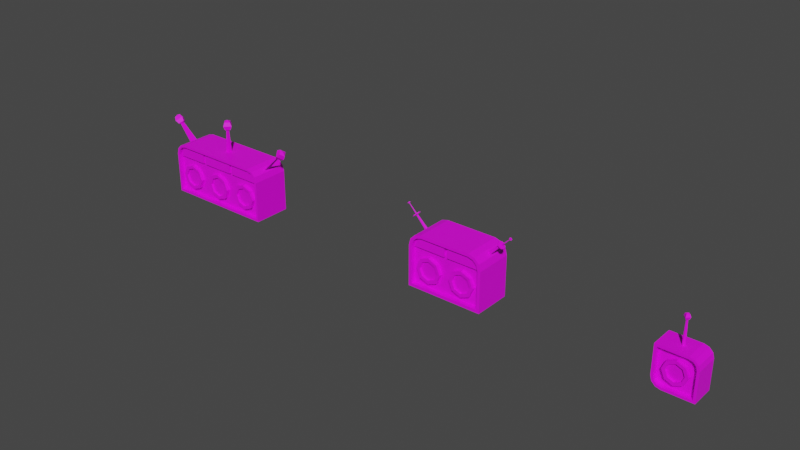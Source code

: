 # Source: simpelButton3Text.blend  (saved by Blender 3.4.6; exported with 4.5.12 LTS)
import bpy
from mathutils import Matrix  # noqa: F401  (used for matrix-valued properties, if any)

bpy.ops.wm.read_factory_settings(use_empty=True)
scene = bpy.context.scene
scene.name = 'Scene'

# ---- collections
col_collection = bpy.data.collections.new('Collection'); scene.collection.children.link(col_collection)

# ---- images (referenced by path relative to the original .blend; pixels are not part of the script)
import os
ASSET_DIR = os.environ.get("B2B_ASSET_DIR", "")  # directory of the original .blend (textures are referenced by path, not embedded)
HERE = os.path.dirname(os.path.abspath(__file__))  # packed textures are extracted next to this script under _unpacked/

def load_image(name, relpath, width, height, colorspace="sRGB"):
    """Load a texture the original file referenced (path relative to the .blend, or extracted next to this script)."""
    p = next((c for c in (os.path.join(HERE, relpath), os.path.join(ASSET_DIR, relpath)) if relpath and os.path.exists(c)), "")
    if p:
        img = bpy.data.images.load(p, check_existing=True)
        img.name = name
    else:  # same state as the original file: an image datablock whose file is absent (Cycles renders it pink)
        img = bpy.data.images.new(name, width, height)
        img.source = "FILE"
        img.filepath = "//" + (relpath or name)
    img.colorspace_settings.name = colorspace
    return img
img_buttonboxtextur_png = load_image('buttonBoxTextur.png', 'Materials/buttonBoxTextur.png', 1024, 1024, 'sRGB')

# ---- materials (node trees are filled in below, after node groups)
mat_button1mat = bpy.data.materials.new('Button1Mat')
mat_button1mat.alpha_threshold = 0.0
mat_button1mat.use_transparent_shadow = False
mat_button1mat.roughness = 0.5
mat_button1mat.line_color = (0.0, 0.0, 0.0, 1.0)
mat_button2mat = bpy.data.materials.new('Button2Mat')
mat_button2mat.use_transparent_shadow = False
mat_button3mat = bpy.data.materials.new('Button3Mat')
mat_button3mat.use_transparent_shadow = False

# ---- material node trees
mat_button1mat.use_nodes = True; mat_button1mat.node_tree.nodes.clear()
_N = mat_button1mat.node_tree.nodes; _L = mat_button1mat.node_tree.links
n0 = _N.new('ShaderNodeOutputMaterial'); n0.name = 'Material Output'; n0.location = (300, 300)
n1 = _N.new('ShaderNodeBsdfPrincipled'); n1.name = 'Principled BSDF'; n1.location = (10, 300)
n1.distribution = 'GGX'
n1.subsurface_method = 'RANDOM_WALK_SKIN'
n1.inputs[3].default_value = 1.45
n1.inputs[27].default_value = (0.0, 0.0, 0.0, 1.0)
n1.inputs[28].default_value = 1.0
n2 = _N.new('ShaderNodeTexImage'); n2.name = 'Image Texture'; n2.location = (-280, 271)
n2.image = img_buttonboxtextur_png
_L.new(n1.outputs[0], n0.inputs[0])
_L.new(n2.outputs[0], n1.inputs[0])
n0.is_active_output = True
mat_button2mat.use_nodes = True; mat_button2mat.node_tree.nodes.clear()
_N = mat_button2mat.node_tree.nodes; _L = mat_button2mat.node_tree.links
n0 = _N.new('ShaderNodeBsdfPrincipled'); n0.name = 'Principled BSDF'; n0.location = (10, 300)
n0.distribution = 'GGX'
n0.subsurface_method = 'RANDOM_WALK_SKIN'
n0.inputs[3].default_value = 1.45
n0.inputs[27].default_value = (0.0, 0.0, 0.0, 1.0)
n0.inputs[28].default_value = 1.0
n1 = _N.new('ShaderNodeOutputMaterial'); n1.name = 'Material Output'; n1.location = (300, 300)
n2 = _N.new('ShaderNodeTexImage'); n2.name = 'Image Texture'; n2.location = (-280, 271)
n2.image = img_buttonboxtextur_png
_L.new(n0.outputs[0], n1.inputs[0])
_L.new(n2.outputs[0], n0.inputs[0])
n1.is_active_output = True
mat_button3mat.use_nodes = True; mat_button3mat.node_tree.nodes.clear()
_N = mat_button3mat.node_tree.nodes; _L = mat_button3mat.node_tree.links
n0 = _N.new('ShaderNodeBsdfPrincipled'); n0.name = 'Principled BSDF'; n0.location = (10, 300)
n0.distribution = 'GGX'
n0.subsurface_method = 'RANDOM_WALK_SKIN'
n0.inputs[3].default_value = 1.45
n0.inputs[27].default_value = (0.0, 0.0, 0.0, 1.0)
n0.inputs[28].default_value = 1.0
n1 = _N.new('ShaderNodeOutputMaterial'); n1.name = 'Material Output'; n1.location = (300, 300)
n2 = _N.new('ShaderNodeTexImage'); n2.name = 'Image Texture'; n2.location = (-280, 271)
n2.image = img_buttonboxtextur_png
_L.new(n0.outputs[0], n1.inputs[0])
_L.new(n2.outputs[0], n0.inputs[0])
n1.is_active_output = True

# ---- world
world_world = bpy.data.worlds.new('World'); scene.world = world_world
world_world.use_nodes = True; world_world.node_tree.nodes.clear()
_N = world_world.node_tree.nodes; _L = world_world.node_tree.links
n0 = _N.new('ShaderNodeOutputWorld'); n0.name = 'World Output'; n0.location = (300, 300)
n1 = _N.new('ShaderNodeBackground'); n1.name = 'Background'; n1.location = (10, 300)
n1.inputs[0].default_value = (0.05088, 0.05088, 0.05088, 1.0)
_L.new(n1.outputs[0], n0.inputs[0])
n0.is_active_output = True
world_world.color = (0.05088, 0.05088, 0.05088)
world_world.use_sun_shadow = False
world_world.sun_shadow_jitter_overblur = 0.0

# ---- meshes
me_cube = bpy.data.meshes.new('Cube')
me_cube.from_pydata([(0.2238, -0.08565, -0.3568), (-0.2162, -0.08565, 0.08323), (-0.2462, 0.2204, 0.1132), (0.2538, 0.2204, -0.3868), (0.2238, -0.08565, -0.01662), (0.1239, -0.08565, 0.08323), (0.21, -0.08565, 0.03475), (0.1753, -0.08565, 0.06946), (-0.2162, -0.08565, -0.2569), (-0.1164, -0.08565, -0.3568), (-0.2025, -0.08565, -0.3083), (-0.1678, -0.08565, -0.343), (0.1279, 0.2204, 0.1132), (0.2538, 0.2204, -0.01268), (0.1908, 0.2204, 0.09636), (0.2369, 0.2204, 0.05028), (-0.1203, 0.2204, -0.3868), (-0.2462, 0.2204, -0.2609), (-0.1833, 0.2204, -0.3699), (-0.2294, 0.2204, -0.3238), (0.2369, -0.08565, 0.05028), (0.2538, -0.08565, -0.01268), (0.1908, -0.08565, 0.09636), (0.1279, -0.08565, 0.1132), (-0.1203, -0.08565, -0.3868), (-0.1833, -0.08565, -0.3699), (-0.2294, -0.08565, -0.3238), (-0.2462, -0.08565, -0.2609), (-0.2462, -0.08565, 0.1132), (0.2538, -0.08565, -0.3868), (0.21, -0.02565, 0.03475), (0.2238, -0.02565, -0.01662), (0.1753, -0.02565, 0.06946), (0.1239, -0.02565, 0.08323), (-0.1164, -0.02565, -0.3568), (-0.1678, -0.02565, -0.343), (-0.2025, -0.02565, -0.3083), (-0.2162, -0.02565, -0.2569), (-0.2162, -0.02565, 0.08323), (0.2238, -0.02565, -0.3568), (-0.1435, -0.0347, -0.1368), (-0.1004, -0.0347, -0.03262), (0.003769, -0.0347, 0.01052), (0.1079, -0.0347, -0.03262), (0.1511, -0.0347, -0.1368), (0.1079, -0.0347, -0.2409), (0.003769, -0.0347, -0.2841), (-0.1004, -0.0347, -0.2409), (-0.1004, -0.0347, -0.03262), (-0.1435, -0.0347, -0.1368), (0.003769, -0.0347, 0.01052), (0.1079, -0.0347, -0.03262), (0.1511, -0.0347, -0.1368), (0.1079, -0.0347, -0.2409), (0.003769, -0.0347, -0.2841), (-0.1004, -0.0347, -0.2409), (-0.07175, -0.08245, -0.06126), (-0.103, -0.08245, -0.1368), (0.003769, -0.08245, -0.02998), (0.07929, -0.08245, -0.06126), (0.1106, -0.08245, -0.1368), (0.07929, -0.08245, -0.2123), (0.003769, -0.08245, -0.2436), (-0.07175, -0.08245, -0.2123), (-0.1004, -0.0847, -0.03262), (-0.1435, -0.0847, -0.1368), (0.003769, -0.0847, 0.01052), (0.1079, -0.0847, -0.03262), (0.1511, -0.0847, -0.1368), (0.1079, -0.0847, -0.2409), (0.003769, -0.0847, -0.2841), (-0.1004, -0.0847, -0.2409), (-0.07175, -0.05695, -0.06126), (-0.103, -0.05695, -0.1368), (0.003769, -0.05695, -0.02998), (0.07929, -0.05695, -0.06126), (0.1106, -0.05695, -0.1368), (0.07929, -0.05695, -0.2123), (0.003769, -0.05695, -0.2436), (-0.07175, -0.05695, -0.2123), (-0.02438, 0.08257, 0.1132), (0.006015, 0.08257, 0.1132), (0.006015, 0.05217, 0.1132), (-0.02438, 0.05217, 0.1132), (-0.03068, 0.06737, 0.1132), (0.01231, 0.06737, 0.1132), (-0.009182, 0.04588, 0.1132), (-0.009182, 0.08887, 0.1132), (-0.009182, 0.06737, 0.1132), (-0.01993, 0.06737, 0.4132), (-0.01678, 0.07497, 0.4132), (0.001564, 0.06737, 0.4132), (-0.001584, 0.05977, 0.4132), (-0.009182, 0.05663, 0.4132), (-0.01678, 0.05977, 0.4132), (-0.009182, 0.07812, 0.4132), (-0.001584, 0.07497, 0.4132), (-0.009182, 0.06737, 0.4132), (-0.009731, 0.1041, 0.4431), (-0.009731, 0.09249, 0.415), (0.0184, 0.06435, 0.4713), (0.03005, 0.06435, 0.4431), (0.0184, 0.06435, 0.415), (-0.009731, 0.03622, 0.4713), (-0.009731, 0.02457, 0.4431), (-0.009731, 0.03622, 0.415), (-0.009731, 0.06435, 0.4033), (-0.009731, 0.06435, 0.4829), (-0.03786, 0.06435, 0.4713), (-0.04952, 0.06435, 0.4431), (-0.03786, 0.06435, 0.415), (-0.009731, 0.09249, 0.4713)], [], [(29, 24, 16, 3), (27, 28, 2, 17), (28, 23, 12, 2), (21, 29, 3, 13), (16, 18, 19, 17, 2, 12, 14, 15, 13, 3), (21, 13, 15, 20), (20, 15, 14, 22), (22, 14, 12, 23), (16, 24, 25, 18), (18, 25, 26, 19), (19, 26, 27, 17), (9, 0, 39, 34), (6, 4, 21, 20), (7, 6, 20, 22), (5, 7, 22, 23), (9, 11, 25, 24), (11, 10, 26, 25), (10, 8, 27, 26), (8, 1, 28, 27), (0, 9, 24, 29), (4, 0, 29, 21), (1, 5, 23, 28), (37, 36, 35, 34, 39, 31, 30, 32, 33, 38), (10, 11, 35, 36), (6, 7, 32, 30), (0, 4, 31, 39), (8, 10, 36, 37), (7, 5, 33, 32), (5, 1, 38, 33), (1, 8, 37, 38), (11, 9, 34, 35), (4, 6, 30, 31), (41, 42, 43, 44, 45, 46, 47, 40), (51, 50, 66, 67), (40, 47, 55, 49), (46, 45, 53, 54), (44, 43, 51, 52), (42, 41, 48, 50), (47, 46, 54, 55), (45, 44, 52, 53), (43, 42, 50, 51), (41, 40, 49, 48), (63, 62, 78, 79), (48, 49, 65, 64), (49, 55, 71, 65), (54, 53, 69, 70), (52, 51, 67, 68), (50, 48, 64, 66), (55, 54, 70, 71), (53, 52, 68, 69), (57, 56, 64, 65), (56, 58, 66, 64), (58, 59, 67, 66), (59, 60, 68, 67), (60, 61, 69, 68), (61, 62, 70, 69), (62, 63, 71, 70), (63, 57, 65, 71), (72, 73, 79, 78, 77, 76, 75, 74), (61, 60, 76, 77), (59, 58, 74, 75), (56, 57, 73, 72), (57, 63, 79, 73), (62, 61, 77, 78), (60, 59, 75, 76), (58, 56, 72, 74), (88, 87, 81, 85), (84, 80, 87, 88), (83, 84, 88, 86), (86, 88, 85, 82), (97, 91, 96, 95), (89, 97, 95, 90), (94, 93, 97, 89), (93, 92, 91, 97), (81, 87, 95, 96), (85, 81, 96, 91), (87, 80, 90, 95), (82, 85, 91, 92), (86, 82, 92, 93), (84, 83, 94, 89), (83, 86, 93, 94), (80, 84, 89, 90), (106, 99, 102), (98, 111, 100, 101), (99, 98, 101, 102), (111, 107, 100), (101, 100, 103, 104), (102, 101, 104, 105), (100, 107, 103), (106, 102, 105), (106, 105, 110), (104, 103, 108, 109), (105, 104, 109, 110), (103, 107, 108), (106, 110, 99), (109, 108, 111, 98), (110, 109, 98, 99), (108, 107, 111)])
_uv = me_cube.uv_layers.new(name='UVMap')
_uv.uv.foreach_set('vector', [0.9372, 0.03245, 0.2653, 0.03245, 0.2653, 0.03245, 0.9372, 0.03245, 0.03918, 0.07579, 0.03918, 0.2046, 0.03918, 0.2046, 0.03918, 0.07579, 0.03918, 0.2046, 0.711, 0.2046, 0.711, 0.2046, 0.03918, 0.2046, 0.9372, 0.1612, 0.9372, 0.03245, 0.9372, 0.03245, 0.9372, 0.1612, 0.2653, 0.03245, 0.1522, 0.03826, 0.06948, 0.05412, 0.03918, 0.07579, 0.03918, 0.2046, 0.711, 0.2046, 0.8241, 0.1988, 0.9069, 0.1829, 0.9372, 0.1612, 0.9372, 0.03245, 0.9372, 0.1612, 0.9372, 0.1612, 0.9069, 0.1829, 0.9069, 0.1829, 0.9069, 0.1829, 0.9069, 0.1829, 0.8241, 0.1988, 0.8241, 0.1988, 0.8241, 0.1988, 0.8241, 0.1988, 0.711, 0.2046, 0.711, 0.2046, 0.2653, 0.03245, 0.2653, 0.03245, 0.1522, 0.03826, 0.1522, 0.03826, 0.1522, 0.03826, 0.1522, 0.03826, 0.06948, 0.05412, 0.06948, 0.05412, 0.06948, 0.05412, 0.06948, 0.05412, 0.03918, 0.07579, 0.03918, 0.07579, 0.2724, 0.04278, 0.8833, 0.04278, 0.8833, 0.04278, 0.2724, 0.04278, 0.8586, 0.1776, 0.8833, 0.1599, 0.9372, 0.1612, 0.9069, 0.1829, 0.7962, 0.1895, 0.8586, 0.1776, 0.9069, 0.1829, 0.8241, 0.1988, 0.7039, 0.1942, 0.7962, 0.1895, 0.8241, 0.1988, 0.711, 0.2046, 0.2724, 0.04278, 0.1801, 0.04752, 0.1522, 0.03826, 0.2653, 0.03245, 0.1801, 0.04752, 0.1178, 0.05947, 0.06948, 0.05412, 0.1522, 0.03826, 0.1178, 0.05947, 0.09306, 0.07715, 0.03918, 0.07579, 0.06948, 0.05412, 0.09306, 0.07715, 0.09306, 0.1942, 0.03918, 0.2046, 0.03918, 0.07579, 0.8833, 0.04278, 0.2724, 0.04278, 0.2653, 0.03245, 0.9372, 0.03245, 0.8833, 0.1599, 0.8833, 0.04278, 0.9372, 0.03245, 0.9372, 0.1612, 0.09306, 0.1942, 0.7039, 0.1942, 0.711, 0.2046, 0.03918, 0.2046, 0.1642, 0.5652, 0.1842, 0.5445, 0.2349, 0.5306, 0.3098, 0.5252, 0.7977, 0.5263, 0.7966, 0.6605, 0.777, 0.6808, 0.728, 0.6945, 0.6552, 0.7002, 0.1655, 0.7017, 0.1178, 0.05947, 0.1801, 0.04752, 0.1801, 0.04752, 0.1178, 0.05947, 0.8586, 0.1776, 0.7962, 0.1895, 0.7962, 0.1895, 0.8586, 0.1776, 0.8833, 0.04278, 0.8833, 0.1599, 0.8833, 0.1599, 0.8833, 0.04278, 0.09306, 0.07715, 0.1178, 0.05947, 0.1178, 0.05947, 0.09306, 0.07715, 0.7962, 0.1895, 0.7039, 0.1942, 0.7039, 0.1942, 0.7962, 0.1895, 0.7039, 0.1942, 0.09306, 0.1942, 0.09306, 0.1942, 0.7039, 0.1942, 0.09306, 0.1942, 0.09306, 0.07715, 0.09306, 0.07715, 0.09306, 0.1942, 0.1801, 0.04752, 0.2724, 0.04278, 0.2724, 0.04278, 0.1801, 0.04752, 0.8833, 0.1599, 0.8586, 0.1776, 0.8586, 0.1776, 0.8833, 0.1599, 0.3011, 0.1544, 0.4882, 0.1692, 0.6752, 0.1544, 0.7527, 0.1185, 0.6752, 0.08266, 0.4882, 0.06781, 0.3011, 0.08266, 0.2236, 0.1185, 0.6752, 0.1544, 0.4882, 0.1692, 0.4882, 0.1692, 0.6752, 0.1544, 0.2236, 0.1185, 0.3011, 0.08266, 0.3011, 0.08266, 0.2236, 0.1185, 0.4882, 0.06781, 0.6752, 0.08266, 0.6752, 0.08266, 0.4882, 0.06781, 0.7527, 0.1185, 0.6752, 0.1544, 0.6752, 0.1544, 0.7527, 0.1185, 0.4882, 0.1692, 0.3011, 0.1544, 0.3011, 0.1544, 0.4882, 0.1692, 0.3011, 0.08266, 0.4882, 0.06781, 0.4882, 0.06781, 0.3011, 0.08266, 0.6752, 0.08266, 0.7527, 0.1185, 0.7527, 0.1185, 0.6752, 0.08266, 0.6752, 0.1544, 0.4882, 0.1692, 0.4882, 0.1692, 0.6752, 0.1544, 0.3011, 0.1544, 0.2236, 0.1185, 0.2236, 0.1185, 0.3011, 0.1544, 0.3286, 0.08793, 0.4882, 0.07526, 0.4882, 0.07526, 0.3286, 0.08793, 0.3011, 0.1544, 0.2236, 0.1185, 0.2236, 0.1185, 0.3011, 0.1544, 0.2236, 0.1185, 0.3011, 0.08266, 0.3011, 0.08266, 0.2236, 0.1185, 0.4882, 0.06781, 0.6752, 0.08266, 0.6752, 0.08266, 0.4882, 0.06781, 0.7527, 0.1185, 0.6752, 0.1544, 0.6752, 0.1544, 0.7527, 0.1185, 0.4882, 0.1692, 0.3011, 0.1544, 0.3011, 0.1544, 0.4882, 0.1692, 0.3011, 0.08266, 0.4882, 0.06781, 0.4882, 0.06781, 0.3011, 0.08266, 0.6752, 0.08266, 0.7527, 0.1185, 0.7527, 0.1185, 0.6752, 0.08266, 0.2625, 0.1185, 0.3286, 0.1491, 0.3011, 0.1544, 0.2236, 0.1185, 0.3286, 0.1491, 0.4882, 0.1618, 0.4882, 0.1692, 0.3011, 0.1544, 0.4882, 0.1618, 0.6477, 0.1491, 0.6752, 0.1544, 0.4882, 0.1692, 0.6477, 0.1491, 0.7138, 0.1185, 0.7527, 0.1185, 0.6752, 0.1544, 0.7138, 0.1185, 0.6477, 0.08793, 0.6752, 0.08266, 0.7527, 0.1185, 0.6477, 0.08793, 0.4882, 0.07526, 0.4882, 0.06781, 0.6752, 0.08266, 0.4882, 0.07526, 0.3286, 0.08793, 0.3011, 0.08266, 0.4882, 0.06781, 0.3286, 0.08793, 0.2625, 0.1185, 0.2236, 0.1185, 0.3011, 0.08266, 0.3524, 0.6506, 0.297, 0.6139, 0.3521, 0.5771, 0.4849, 0.562, 0.6166, 0.5773, 0.6707, 0.6138, 0.6164, 0.6502, 0.4849, 0.6655, 0.6477, 0.08793, 0.7138, 0.1185, 0.7138, 0.1185, 0.6477, 0.08793, 0.6477, 0.1491, 0.4882, 0.1618, 0.4882, 0.1618, 0.6477, 0.1491, 0.3286, 0.1491, 0.2625, 0.1185, 0.2625, 0.1185, 0.3286, 0.1491, 0.2625, 0.1185, 0.3286, 0.08793, 0.3286, 0.08793, 0.2625, 0.1185, 0.4882, 0.07526, 0.6477, 0.08793, 0.6477, 0.08793, 0.4882, 0.07526, 0.7138, 0.1185, 0.6477, 0.1491, 0.6477, 0.1491, 0.7138, 0.1185, 0.4882, 0.1618, 0.3286, 0.1491, 0.3286, 0.1491, 0.4882, 0.1618, 0.4649, 0.2046, 0.4649, 0.2046, 0.4922, 0.2046, 0.5035, 0.2046, 0.4263, 0.2046, 0.4376, 0.2046, 0.4649, 0.2046, 0.4649, 0.2046, 0.4376, 0.2046, 0.4263, 0.2046, 0.4649, 0.2046, 0.4649, 0.2046, 0.4649, 0.2046, 0.4649, 0.2046, 0.5035, 0.2046, 0.4922, 0.2046, 0.1984, 0.3639, 0.1984, 0.3903, 0.1984, 0.3825, 0.1984, 0.3639, 0.1984, 0.3375, 0.1984, 0.3639, 0.1984, 0.3639, 0.1984, 0.3452, 0.1984, 0.3452, 0.1984, 0.3639, 0.1984, 0.3639, 0.1984, 0.3375, 0.1984, 0.3639, 0.1984, 0.3825, 0.1984, 0.3903, 0.1984, 0.3639, 0.9356, 0.4012, 0.9356, 0.3639, 0.1984, 0.3639, 0.1984, 0.3825, 0.9356, 0.4167, 0.9356, 0.4012, 0.1984, 0.3825, 0.1984, 0.3903, 0.9356, 0.3639, 0.9356, 0.3265, 0.1984, 0.3452, 0.1984, 0.3639, 0.9356, 0.4012, 0.9356, 0.4167, 0.1984, 0.3903, 0.1984, 0.3825, 0.9356, 0.3639, 0.9356, 0.4012, 0.1984, 0.3825, 0.1984, 0.3639, 0.9356, 0.3111, 0.9356, 0.3265, 0.1984, 0.3452, 0.1984, 0.3375, 0.9356, 0.3265, 0.9356, 0.3639, 0.1984, 0.3639, 0.1984, 0.3452, 0.9356, 0.3265, 0.9356, 0.3111, 0.1984, 0.3375, 0.1984, 0.3452, 0.2227, 0.3625, 0.194, 0.3625, 0.194, 0.4317, 0.1249, 0.3625, 0.05577, 0.3625, 0.05577, 0.4317, 0.1249, 0.4603, 0.194, 0.3625, 0.1249, 0.3625, 0.1249, 0.4603, 0.194, 0.4317, 0.05577, 0.3625, 0.02713, 0.3625, 0.05577, 0.4317, 0.1249, 0.4603, 0.05577, 0.4317, 0.05577, 0.3625, 0.1249, 0.3625, 0.194, 0.4317, 0.1249, 0.4603, 0.1249, 0.3625, 0.194, 0.3625, 0.05577, 0.4317, 0.02713, 0.3625, 0.05577, 0.3625, 0.2227, 0.3625, 0.194, 0.4317, 0.194, 0.3625, 0.2227, 0.3625, 0.194, 0.3625, 0.194, 0.2934, 0.1249, 0.3625, 0.05577, 0.3625, 0.05577, 0.2934, 0.1249, 0.2648, 0.194, 0.3625, 0.1249, 0.3625, 0.1249, 0.2648, 0.194, 0.2934, 0.05577, 0.3625, 0.02713, 0.3625, 0.05577, 0.2934, 0.2227, 0.3625, 0.194, 0.2934, 0.194, 0.3625, 0.1249, 0.2648, 0.05577, 0.2934, 0.05577, 0.3625, 0.1249, 0.3625, 0.194, 0.2934, 0.1249, 0.2648, 0.1249, 0.3625, 0.194, 0.3625, 0.05577, 0.2934, 0.02713, 0.3625, 0.05577, 0.3625])
me_cube.materials.append(mat_button1mat)
me_cube.use_mirror_vertex_groups = False
me_cube.update()
me_cube_001 = bpy.data.meshes.new('Cube.001')
me_cube_001.from_pydata([(-0.03081, -0.1605, -0.5722), (0.4254, 0.1036, 0.02401), (0.4054, 0.07531, 0.04405), (0.4292, -0.1605, -0.5722), (0.4292, -0.1605, -0.1122), (0.4692, 0.3395, -0.6122), (0.4692, 0.3395, -0.1122), (-0.5308, 0.3395, -0.6122), (-0.4908, -0.1605, -0.5722), (-0.4908, -0.1605, -0.1122), (-0.5308, 0.3395, -0.1122), (-0.03081, -0.1605, 0.04782), (0.4054, 0.1036, 0.04405), (0.2995, 0.3395, 0.08782), (0.4692, 0.3395, -0.08188), (0.3843, 0.3395, 0.06509), (0.4465, 0.3395, 0.002972), (0.4292, -0.1605, -0.08715), (0.2942, -0.1605, 0.04782), (0.4106, -0.1605, -0.01773), (0.3636, -0.1605, 0.02923), (-0.3558, -0.1605, 0.04782), (-0.4908, -0.1605, -0.08715), (-0.4253, -0.1605, 0.02923), (-0.4722, -0.1605, -0.01773), (-0.5308, 0.3395, -0.08188), (-0.3611, 0.3395, 0.08782), (-0.5081, 0.3395, 0.002972), (-0.446, 0.3395, 0.06509), (0.4692, -0.1605, -0.1122), (0.4692, -0.1605, -0.6122), (-0.03081, -0.1605, -0.6122), (-0.5308, -0.1605, -0.6122), (-0.5308, -0.1605, -0.1122), (0.2995, -0.1605, 0.08782), (0.3843, -0.1605, 0.06509), (0.4465, -0.1605, 0.002972), (0.4692, -0.1605, -0.08188), (-0.446, -0.1605, 0.06509), (-0.3611, -0.1605, 0.08782), (-0.5081, -0.1605, 0.002972), (-0.5308, -0.1605, -0.08188), (-0.03081, -0.1605, 0.08782), (-0.03081, -0.1005, -0.5722), (-0.03081, -0.1005, -0.1122), (0.4292, -0.1005, -0.1122), (-0.4908, -0.1005, -0.1122), (-0.03081, -0.1005, 0.04782), (0.4292, -0.1005, -0.5722), (-0.4908, -0.1005, -0.5722), (0.2942, -0.1005, 0.04782), (0.3636, -0.1005, 0.02923), (0.4106, -0.1005, -0.01773), (0.4292, -0.1005, -0.08715), (-0.4253, -0.1005, 0.02923), (-0.3558, -0.1005, 0.04782), (-0.4722, -0.1005, -0.01773), (-0.4908, -0.1005, -0.08715), (-0.143, -0.1005, -0.46), (-0.143, -0.1005, -0.2244), (-0.3786, -0.1005, -0.2244), (-0.3786, -0.1005, -0.46), (-0.09423, -0.1005, -0.3422), (-0.2608, -0.1005, -0.1756), (-0.4274, -0.1005, -0.3422), (-0.2608, -0.1005, -0.5088), (-0.2608, -0.1005, -0.3422), (-0.1376, -0.1483, -0.3422), (-0.1737, -0.1483, -0.2551), (-0.2608, -0.1483, -0.219), (-0.3479, -0.1483, -0.2551), (-0.384, -0.1483, -0.3422), (-0.2608, -0.1483, -0.4654), (-0.1737, -0.1483, -0.4293), (-0.3479, -0.1483, -0.4293), (0.0814, -0.1005, -0.46), (-0.09423, -0.1505, -0.3422), (-0.143, -0.1505, -0.2244), (-0.2608, -0.1505, -0.1756), (-0.3786, -0.1505, -0.2244), (-0.4274, -0.1505, -0.3422), (-0.2608, -0.1505, -0.5088), (-0.143, -0.1505, -0.46), (-0.3786, -0.1505, -0.46), (-0.2608, -0.1205, -0.3422), (-0.384, -0.1228, -0.3422), (-0.1376, -0.1228, -0.3422), (-0.2608, -0.1228, -0.4654), (-0.2608, -0.1228, -0.219), (-0.1737, -0.1228, -0.2551), (-0.3479, -0.1228, -0.2551), (-0.1737, -0.1228, -0.4293), (-0.3479, -0.1228, -0.4293), (0.0814, -0.1005, -0.2244), (0.317, -0.1005, -0.2244), (0.317, -0.1005, -0.46), (0.03261, -0.1005, -0.3422), (0.1992, -0.1005, -0.1756), (0.3658, -0.1005, -0.3422), (0.1992, -0.1005, -0.5088), (0.1992, -0.1005, -0.3422), (0.076, -0.1483, -0.3422), (0.1121, -0.1483, -0.2551), (0.1992, -0.1483, -0.219), (0.3224, -0.1483, -0.3422), (0.2863, -0.1483, -0.4293), (0.1992, -0.1483, -0.4654), (0.1121, -0.1483, -0.4293), (0.2863, -0.1483, -0.2551), (0.03261, -0.1505, -0.3422), (0.0814, -0.1505, -0.2244), (0.1992, -0.1505, -0.1756), (0.3658, -0.1505, -0.3422), (0.317, -0.1505, -0.46), (0.1992, -0.1505, -0.5088), (0.0814, -0.1505, -0.46), (0.317, -0.1505, -0.2244), (0.1992, -0.1205, -0.3422), (0.076, -0.1228, -0.3422), (0.3224, -0.1228, -0.3422), (0.1992, -0.1228, -0.4654), (0.1992, -0.1228, -0.219), (0.1121, -0.1228, -0.2551), (0.2863, -0.1228, -0.4293), (0.1121, -0.1228, -0.4293), (0.2863, -0.1228, -0.2551), (-0.01081, -0.1005, -0.09218), (0.4092, -0.1005, -0.09218), (0.4092, -0.1005, -0.08978), (0.3927, -0.1005, -0.02809), (0.3533, -0.1005, 0.01129), (0.2916, -0.1005, 0.02782), (-0.01081, -0.1005, 0.02782), (-0.4708, -0.1005, -0.09218), (-0.05081, -0.1005, -0.09218), (-0.05081, -0.1005, 0.02782), (-0.3532, -0.1005, 0.02782), (-0.4149, -0.1005, 0.01129), (-0.4543, -0.1005, -0.02809), (-0.4708, -0.1005, -0.08978), (0.4092, -0.1305, -0.09218), (-0.01081, -0.1305, -0.09218), (-0.01081, -0.1305, 0.02782), (0.4092, -0.1305, -0.08978), (0.3927, -0.1305, -0.02809), (0.3533, -0.1305, 0.01129), (0.2916, -0.1305, 0.02782), (-0.05081, -0.1305, -0.09218), (-0.4708, -0.1305, -0.09218), (-0.4708, -0.1305, -0.08978), (-0.05081, -0.1305, 0.02782), (-0.3532, -0.1305, 0.02782), (-0.4149, -0.1305, 0.01129), (-0.4543, -0.1305, -0.02809), (0.4254, 0.07531, 0.02401), (0.4296, 0.08948, 0.01986), (0.4154, 0.06944, 0.03403), (0.4154, 0.1095, 0.03403), (0.4012, 0.08948, 0.0482), (0.4154, 0.08948, 0.03403), (0.5618, 0.08239, 0.1704), (0.5639, 0.08948, 0.1684), (0.5819, 0.05405, 0.1504), (0.5518, 0.08239, 0.1805), (0.5497, 0.08948, 0.1825), (0.5618, 0.09656, 0.1704), (0.5568, 0.0995, 0.1755), (0.5568, 0.07946, 0.1755), (0.5518, 0.09656, 0.1805), (-0.487, 0.1036, 0.02401), (-0.467, 0.1036, 0.04405), (-0.467, 0.07531, 0.04405), (-0.487, 0.07531, 0.02401), (-0.4628, 0.08948, 0.0482), (-0.477, 0.06944, 0.03403), (-0.477, 0.1095, 0.03403), (-0.4912, 0.08948, 0.01986), (-0.477, 0.08948, 0.03403), (-0.6114, 0.08948, 0.1825), (-0.6134, 0.08239, 0.1805), (-0.6184, 0.07946, 0.1755), (-0.6184, 0.0995, 0.1755), (-0.6234, 0.09656, 0.1704), (-0.6255, 0.08948, 0.1684), (-0.6234, 0.08239, 0.1704), (-0.6134, 0.09656, 0.1805), (-0.6184, 0.08948, 0.1755), (-0.583, 0.08948, 0.2109), (-0.5934, 0.05405, 0.2005), (-0.6184, 0.03938, 0.1755), (-0.6184, 0.1396, 0.1755), (-0.6435, 0.1249, 0.1504), (-0.6539, 0.08948, 0.14), (-0.6435, 0.05405, 0.1504), (-0.5934, 0.1249, 0.2005), (-0.6184, 0.08948, 0.1755), (-0.6207, 0.08948, 0.1873), (-0.6221, 0.08467, 0.1859), (-0.6255, 0.08268, 0.1825), (-0.6255, 0.09628, 0.1825), (-0.6289, 0.09429, 0.1791), (-0.6303, 0.08948, 0.1777), (-0.6289, 0.08467, 0.1791), (-0.6221, 0.09429, 0.1859), (-0.5901, 0.08948, 0.2179), (-0.6005, 0.05405, 0.2076), (-0.6255, 0.03938, 0.1825), (-0.6255, 0.1396, 0.1825), (-0.6506, 0.1249, 0.1575), (-0.6609, 0.08948, 0.1471), (-0.6506, 0.05405, 0.1575), (-0.6005, 0.1249, 0.2076), (-0.7316, 0.08948, 0.2886), (-0.734, 0.08948, 0.2862), (-0.7292, 0.08948, 0.291), (-0.7316, 0.08608, 0.2886), (-0.7316, 0.09288, 0.2886), (-0.7299, 0.08707, 0.2903), (-0.7333, 0.09188, 0.2869), (-0.7333, 0.08707, 0.2869), (-0.7299, 0.09188, 0.2903), (0.5618, 0.08239, 0.1704), (0.5639, 0.08948, 0.1684), (0.5568, 0.08948, 0.1755), (0.5518, 0.08239, 0.1805), (0.5497, 0.08948, 0.1825), (0.5618, 0.09656, 0.1704), (0.5568, 0.0995, 0.1755), (0.5568, 0.07946, 0.1755), (0.5518, 0.09656, 0.1805), (0.5922, 0.08948, 0.14), (0.5568, 0.08948, 0.1755), (0.5318, 0.05405, 0.2005), (0.5214, 0.08948, 0.2109), (0.5819, 0.1249, 0.1504), (0.5568, 0.1396, 0.1755), (0.5568, 0.03938, 0.1755), (0.5318, 0.1249, 0.2005), (0.5673, 0.08467, 0.1791), (0.5687, 0.08948, 0.1777), (0.67, 0.08948, 0.2886), (0.5605, 0.08467, 0.1859), (0.5591, 0.08948, 0.1873), (0.5673, 0.09429, 0.1791), (0.5639, 0.09628, 0.1825), (0.5639, 0.08268, 0.1825), (0.5605, 0.09429, 0.1859), (0.5889, 0.05405, 0.1575), (0.5993, 0.08948, 0.1471), (0.5388, 0.05405, 0.2076), (0.5285, 0.08948, 0.2179), (0.5889, 0.1249, 0.1575), (0.5639, 0.1396, 0.1825), (0.5639, 0.03938, 0.1825), (0.5388, 0.1249, 0.2076), (0.5687, 0.08948, 0.1777), (0.5591, 0.08948, 0.1873), (0.5639, 0.09628, 0.1825), (0.5639, 0.08268, 0.1825), (0.5673, 0.08467, 0.1791), (0.5605, 0.08467, 0.1859), (0.5673, 0.09429, 0.1791), (0.5605, 0.09429, 0.1859), (0.6724, 0.08948, 0.2862), (0.6675, 0.08948, 0.291), (0.67, 0.09288, 0.2886), (0.67, 0.08608, 0.2886), (0.6717, 0.08707, 0.2869), (0.6683, 0.08707, 0.2903), (0.6717, 0.09188, 0.2869), (0.6683, 0.09188, 0.2903), (-0.7316, 0.08948, 0.2886), (-0.7436, 0.08948, 0.2766), (-0.7195, 0.08948, 0.3006), (-0.7316, 0.07247, 0.2886), (-0.7316, 0.1065, 0.2886), (-0.7231, 0.07745, 0.2971), (-0.7401, 0.1015, 0.2801), (-0.7401, 0.07745, 0.2801), (-0.7231, 0.1015, 0.2971), (-0.7386, 0.08948, 0.2957), (-0.7507, 0.08948, 0.2836), (-0.7266, 0.08948, 0.3077), (-0.7386, 0.07247, 0.2957), (-0.7386, 0.1065, 0.2957), (-0.7301, 0.07745, 0.3042), (-0.7471, 0.1015, 0.2872), (-0.7471, 0.07745, 0.2872), (-0.7301, 0.1015, 0.3042), (0.67, 0.08948, 0.2886), (0.682, 0.08948, 0.2766), (0.6579, 0.08948, 0.3006), (0.67, 0.1065, 0.2886), (0.67, 0.07247, 0.2886), (0.6785, 0.07745, 0.2801), (0.6615, 0.07745, 0.2971), (0.6785, 0.1015, 0.2801), (0.6615, 0.1015, 0.2971), (0.677, 0.08948, 0.2957), (0.6891, 0.08948, 0.2836), (0.665, 0.08948, 0.3077), (0.677, 0.1065, 0.2957), (0.677, 0.07247, 0.2957), (0.6855, 0.07745, 0.2872), (0.6685, 0.07745, 0.3042), (0.6855, 0.1015, 0.2872), (0.6685, 0.1015, 0.3042)], [], [(6, 5, 7, 10, 25, 27, 28, 26, 13, 15, 16, 14), (168, 164, 225, 229), (5, 6, 29, 30), (3, 4, 45, 48), (13, 26, 39, 42, 34), (161, 165, 226, 222), (32, 33, 10, 7), (21, 23, 54, 55), (17, 19, 52, 53), (158, 159, 156, 2), (29, 6, 14, 37), (22, 9, 46, 57), (163, 167, 228, 224), (44, 46, 49, 43, 48, 45), (10, 33, 41, 25), (13, 34, 35, 15), (15, 35, 36, 16), (16, 36, 37, 14), (39, 26, 28, 38), (38, 28, 27, 40), (40, 27, 25, 41), (12, 157, 159, 158), (4, 3, 30, 29), (3, 0, 31, 30), (8, 9, 33, 32), (0, 8, 32, 31), (18, 20, 35, 34), (20, 19, 36, 35), (19, 17, 37, 36), (23, 21, 39, 38), (24, 23, 38, 40), (22, 24, 40, 41), (11, 18, 34, 42), (17, 4, 29, 37), (21, 11, 42, 39), (9, 22, 41, 33), (159, 155, 154, 156), (157, 1, 155, 159), (134, 135, 150, 147), (132, 126, 141, 142), (23, 24, 56, 54), (0, 3, 48, 43), (24, 22, 57, 56), (9, 8, 49, 46), (18, 11, 47, 50), (8, 0, 43, 49), (4, 17, 53, 45), (20, 18, 50, 51), (11, 21, 55, 47), (19, 20, 51, 52), (66, 64, 60, 63), (65, 61, 64, 66), (58, 65, 66, 62), (62, 66, 63, 59), (68, 69, 88, 89), (74, 72, 87, 92), (67, 68, 89, 86), (70, 71, 85, 90), (62, 59, 77, 76), (61, 65, 81, 83), (59, 63, 78, 77), (65, 58, 82, 81), (63, 60, 79, 78), (64, 61, 83, 80), (58, 62, 76, 82), (60, 64, 80, 79), (68, 67, 76, 77), (70, 69, 78, 79), (71, 70, 79, 80), (73, 72, 81, 82), (67, 73, 82, 76), (69, 68, 77, 78), (74, 71, 80, 83), (72, 74, 83, 81), (84, 88, 90, 85), (87, 84, 85, 92), (91, 86, 84, 87), (86, 89, 88, 84), (72, 73, 91, 87), (69, 70, 90, 88), (71, 74, 92, 85), (73, 67, 86, 91), (100, 96, 93, 97), (99, 75, 96, 100), (95, 99, 100, 98), (98, 100, 97, 94), (102, 101, 118, 122), (105, 104, 119, 123), (101, 107, 124, 118), (104, 108, 125, 119), (99, 95, 113, 114), (97, 93, 110, 111), (98, 94, 116, 112), (96, 75, 115, 109), (95, 98, 112, 113), (93, 96, 109, 110), (75, 99, 114, 115), (94, 97, 111, 116), (101, 102, 110, 109), (102, 103, 111, 110), (104, 105, 113, 112), (105, 106, 114, 113), (107, 101, 109, 115), (103, 108, 116, 111), (108, 104, 112, 116), (106, 107, 115, 114), (117, 121, 122, 118), (120, 117, 118, 124), (123, 119, 117, 120), (119, 125, 121, 117), (107, 106, 120, 124), (108, 103, 121, 125), (106, 105, 123, 120), (103, 102, 122, 121), (44, 45, 127, 126), (45, 53, 128, 127), (53, 52, 129, 128), (52, 51, 130, 129), (51, 50, 131, 130), (50, 47, 132, 131), (47, 44, 126, 132), (46, 44, 134, 133), (44, 47, 135, 134), (47, 55, 136, 135), (55, 54, 137, 136), (54, 56, 138, 137), (56, 57, 139, 138), (57, 46, 133, 139), (141, 140, 143, 144, 145, 146, 142), (148, 147, 150, 151, 152, 153, 149), (127, 128, 143, 140), (135, 136, 151, 150), (128, 129, 144, 143), (136, 137, 152, 151), (129, 130, 145, 144), (137, 138, 153, 152), (130, 131, 146, 145), (138, 139, 149, 153), (131, 132, 142, 146), (133, 134, 147, 148), (126, 127, 140, 141), (139, 133, 148, 149), (31, 32, 7, 5, 30), (166, 168, 229, 227), (157, 12, 168, 166), (156, 154, 160, 167), (1, 157, 166, 165), (158, 2, 163, 164), (12, 158, 164, 168), (2, 156, 167, 163), (155, 1, 165, 161), (154, 155, 161, 160), (177, 176, 169, 175), (174, 172, 176, 177), (171, 174, 177, 173), (173, 177, 175, 170), (186, 181, 182, 183), (180, 186, 183, 184), (179, 178, 186, 180), (178, 185, 181, 186), (173, 170, 185, 178), (175, 169, 182, 181), (171, 173, 178, 179), (169, 176, 183, 182), (172, 174, 180, 184), (176, 172, 184, 183), (174, 171, 179, 180), (170, 175, 181, 185), (195, 192, 191, 190), (189, 193, 192, 195), (188, 189, 195, 187), (187, 195, 190, 194), (203, 199, 216, 220), (198, 197, 217, 215), (201, 202, 219, 213), (202, 198, 215, 219), (191, 192, 209, 208), (193, 189, 206, 210), (192, 193, 210, 209), (189, 188, 205, 206), (194, 190, 207, 211), (187, 194, 211, 204), (190, 191, 208, 207), (188, 187, 204, 205), (196, 197, 205, 204), (197, 198, 206, 205), (200, 199, 207, 208), (202, 201, 209, 210), (203, 196, 204, 211), (198, 202, 210, 206), (199, 203, 211, 207), (201, 200, 208, 209), (212, 216, 218, 213), (215, 212, 213, 219), (217, 214, 212, 215), (214, 220, 216, 212), (196, 203, 220, 214), (199, 200, 218, 216), (197, 196, 214, 217), (200, 201, 213, 218), (229, 225, 223, 227), (225, 224, 228, 223), (223, 228, 221, 222), (227, 223, 222, 226), (167, 160, 221, 228), (165, 166, 227, 226), (164, 163, 224, 225), (160, 161, 222, 221), (237, 235, 231, 233), (233, 231, 236, 232), (231, 230, 162, 236), (235, 234, 230, 231), (243, 244, 257, 261), (245, 238, 259, 258), (246, 242, 256, 262), (238, 239, 255, 259), (235, 237, 254, 252), (232, 236, 253, 249), (230, 234, 251, 248), (237, 233, 250, 254), (236, 162, 247, 253), (234, 235, 252, 251), (233, 232, 249, 250), (162, 230, 248, 247), (239, 238, 247, 248), (241, 242, 250, 249), (243, 239, 248, 251), (244, 243, 251, 252), (245, 241, 249, 253), (238, 245, 253, 247), (246, 244, 252, 254), (242, 246, 254, 250), (258, 259, 267, 266), (262, 256, 264, 270), (259, 255, 263, 267), (255, 261, 269, 263), (242, 241, 260, 256), (244, 246, 262, 257), (241, 245, 258, 260), (239, 243, 261, 255), (270, 264, 240, 265), (264, 268, 266, 240), (240, 266, 267, 263), (265, 240, 263, 269), (261, 257, 265, 269), (256, 260, 268, 264), (257, 262, 270, 265), (260, 258, 266, 268), (271, 272, 277, 275), (274, 278, 272, 271), (276, 274, 271, 273), (273, 271, 275, 279), (280, 284, 286, 281), (283, 280, 281, 287), (285, 282, 280, 283), (282, 288, 284, 280), (278, 274, 283, 287), (272, 278, 287, 281), (274, 276, 285, 283), (279, 275, 284, 288), (273, 279, 288, 282), (275, 277, 286, 284), (276, 273, 282, 285), (277, 272, 281, 286), (297, 292, 289, 291), (291, 289, 293, 295), (289, 290, 294, 293), (292, 296, 290, 289), (306, 300, 298, 301), (300, 304, 302, 298), (298, 302, 303, 299), (301, 298, 299, 305), (292, 297, 306, 301), (295, 293, 302, 304), (290, 296, 305, 299), (294, 290, 299, 303), (297, 291, 300, 306), (293, 294, 303, 302), (296, 292, 301, 305), (291, 295, 304, 300)])
_uv = me_cube_001.uv_layers.new(name='UVMap')
_uv.uv.foreach_set('vector', [0.9487, 0.1571, 0.9487, 0.01478, 0.05706, 0.01478, 0.05706, 0.1571, 0.05706, 0.1657, 0.07733, 0.1898, 0.1327, 0.2075, 0.2084, 0.214, 0.7974, 0.214, 0.873, 0.2075, 0.9284, 0.1898, 0.9487, 0.1657, 0.5422, 0.3828, 0.5422, 0.3881, 0.5422, 0.3881, 0.5422, 0.3828, 0.9487, 0.01478, 0.9487, 0.1571, 0.9487, 0.1571, 0.9487, 0.01478, 0.913, 0.02616, 0.913, 0.1571, 0.913, 0.1571, 0.913, 0.02616, 0.7974, 0.214, 0.2084, 0.214, 0.2084, 0.214, 0.5029, 0.214, 0.7974, 0.214, 0.5422, 0.3518, 0.5422, 0.3571, 0.5422, 0.3571, 0.5422, 0.3518, 0.05706, 0.01478, 0.05706, 0.1571, 0.05706, 0.1571, 0.05706, 0.01478, 0.2131, 0.2026, 0.1512, 0.1973, 0.1512, 0.1973, 0.2131, 0.2026, 0.913, 0.1642, 0.8964, 0.1839, 0.8964, 0.1839, 0.913, 0.1642, 0.8881, 0.2027, 0.9007, 0.1987, 0.9007, 0.1987, 0.8918, 0.2015, 0.9487, 0.1571, 0.9487, 0.1571, 0.9487, 0.1657, 0.9487, 0.1657, 0.09273, 0.1642, 0.09273, 0.1571, 0.09273, 0.1571, 0.09273, 0.1642, 0.5422, 0.3828, 0.5422, 0.37, 0.5422, 0.37, 0.5422, 0.3828, 0.4836, 0.6675, 0.1148, 0.6675, 0.1148, 0.4965, 0.4836, 0.4965, 0.8523, 0.4965, 0.8523, 0.6675, 0.05706, 0.1571, 0.05706, 0.1571, 0.05706, 0.1657, 0.05706, 0.1657, 0.7974, 0.214, 0.7974, 0.214, 0.873, 0.2075, 0.873, 0.2075, 0.873, 0.2075, 0.873, 0.2075, 0.9284, 0.1898, 0.9284, 0.1898, 0.9284, 0.1898, 0.9284, 0.1898, 0.9487, 0.1657, 0.9487, 0.1657, 0.2084, 0.214, 0.2084, 0.214, 0.1327, 0.2075, 0.1327, 0.2075, 0.1327, 0.2075, 0.1327, 0.2075, 0.07733, 0.1898, 0.07733, 0.1898, 0.07733, 0.1898, 0.07733, 0.1898, 0.05706, 0.1657, 0.05706, 0.1657, 0.8918, 0.2015, 0.9007, 0.1987, 0.9007, 0.1987, 0.8881, 0.2027, 0.913, 0.1571, 0.913, 0.02616, 0.9487, 0.01478, 0.9487, 0.1571, 0.913, 0.02616, 0.5029, 0.02616, 0.5029, 0.01478, 0.9487, 0.01478, 0.09273, 0.02616, 0.09273, 0.1571, 0.05706, 0.1571, 0.05706, 0.01478, 0.5029, 0.02616, 0.09273, 0.02616, 0.05706, 0.01478, 0.5029, 0.01478, 0.7927, 0.2026, 0.8546, 0.1973, 0.873, 0.2075, 0.7974, 0.214, 0.8546, 0.1973, 0.8964, 0.1839, 0.9284, 0.1898, 0.873, 0.2075, 0.8964, 0.1839, 0.913, 0.1642, 0.9487, 0.1657, 0.9284, 0.1898, 0.1512, 0.1973, 0.2131, 0.2026, 0.2084, 0.214, 0.1327, 0.2075, 0.1093, 0.1839, 0.1512, 0.1973, 0.1327, 0.2075, 0.07733, 0.1898, 0.09273, 0.1642, 0.1093, 0.1839, 0.07733, 0.1898, 0.05706, 0.1657, 0.5029, 0.2026, 0.7927, 0.2026, 0.7974, 0.214, 0.5029, 0.214, 0.913, 0.1642, 0.913, 0.1571, 0.9487, 0.1571, 0.9487, 0.1657, 0.2131, 0.2026, 0.5029, 0.2026, 0.5029, 0.214, 0.2084, 0.214, 0.09273, 0.1571, 0.09273, 0.1642, 0.05706, 0.1657, 0.05706, 0.1571, 0.9007, 0.1987, 0.9134, 0.1946, 0.9097, 0.1958, 0.9007, 0.1987, 0.9007, 0.1987, 0.9097, 0.1958, 0.9134, 0.1946, 0.9007, 0.1987, 0.485, 0.1628, 0.485, 0.1969, 0.485, 0.1969, 0.485, 0.1628, 0.5207, 0.1969, 0.5207, 0.1628, 0.5207, 0.1628, 0.5207, 0.1969, 0.1512, 0.1973, 0.1093, 0.1839, 0.1093, 0.1839, 0.1512, 0.1973, 0.5029, 0.02616, 0.913, 0.02616, 0.913, 0.02616, 0.5029, 0.02616, 0.1093, 0.1839, 0.09273, 0.1642, 0.09273, 0.1642, 0.1093, 0.1839, 0.09273, 0.1571, 0.09273, 0.02616, 0.09273, 0.02616, 0.09273, 0.1571, 0.7927, 0.2026, 0.5029, 0.2026, 0.5029, 0.2026, 0.7927, 0.2026, 0.09273, 0.02616, 0.5029, 0.02616, 0.5029, 0.02616, 0.09273, 0.02616, 0.913, 0.1571, 0.913, 0.1642, 0.913, 0.1642, 0.913, 0.1571, 0.8546, 0.1973, 0.7927, 0.2026, 0.7927, 0.2026, 0.8546, 0.1973, 0.5029, 0.2026, 0.2131, 0.2026, 0.2131, 0.2026, 0.5029, 0.2026, 0.8964, 0.1839, 0.8546, 0.1973, 0.8546, 0.1973, 0.8964, 0.1839, 0.2978, 0.09161, 0.1493, 0.09161, 0.1928, 0.1251, 0.2978, 0.139, 0.2978, 0.04421, 0.1928, 0.05809, 0.1493, 0.09161, 0.2978, 0.09161, 0.395, 1.0, 0.395, 1.0, 0.51, 1.0, 0.51, 1.0, 0.4463, 0.09161, 0.2978, 0.09161, 0.2978, 0.139, 0.4028, 0.1251, 0.3892, 0.1208, 0.2978, 0.1329, 0.2978, 0.1329, 0.3892, 0.1208, 0.2064, 0.06245, 0.2978, 0.05037, 0.2978, 0.05037, 0.2064, 0.06245, 0.427, 0.09161, 0.3892, 0.1208, 0.3892, 0.1208, 0.427, 0.09161, 0.2064, 0.1208, 0.1686, 0.09161, 0.1686, 0.09161, 0.2064, 0.1208, 0.4463, 0.09161, 0.4028, 0.1251, 0.4028, 0.1251, 0.4463, 0.09161, 0.1928, 0.05809, 0.2978, 0.04421, 0.2978, 0.04421, 0.1928, 0.05809, 0.4028, 0.1251, 0.2978, 0.139, 0.2978, 0.139, 0.4028, 0.1251, 0.2978, 0.04421, 0.4028, 0.05809, 0.4028, 0.05809, 0.2978, 0.04421, 0.2978, 0.139, 0.1928, 0.1251, 0.1928, 0.1251, 0.2978, 0.139, 0.1493, 0.09161, 0.1928, 0.05809, 0.1928, 0.05809, 0.1493, 0.09161, 0.4028, 0.05809, 0.4463, 0.09161, 0.4463, 0.09161, 0.4028, 0.05809, 0.1928, 0.1251, 0.1493, 0.09161, 0.1493, 0.09161, 0.1928, 0.1251, 0.3892, 0.1208, 0.427, 0.09161, 0.4463, 0.09161, 0.4028, 0.1251, 0.2064, 0.1208, 0.2978, 0.1329, 0.2978, 0.139, 0.1928, 0.1251, 0.1686, 0.09161, 0.2064, 0.1208, 0.1928, 0.1251, 0.1493, 0.09161, 0.3892, 0.06245, 0.2978, 0.05037, 0.2978, 0.04421, 0.4028, 0.05809, 0.427, 0.09161, 0.3892, 0.06245, 0.4028, 0.05809, 0.4463, 0.09161, 0.2978, 0.1329, 0.3892, 0.1208, 0.4028, 0.1251, 0.2978, 0.139, 0.2064, 0.06245, 0.1686, 0.09161, 0.1493, 0.09161, 0.1928, 0.05809, 0.2978, 0.05037, 0.2064, 0.06245, 0.1928, 0.05809, 0.2978, 0.04421, 0.2992, 0.582, 0.2992, 0.6358, 0.2171, 0.6201, 0.183, 0.582, 0.2992, 0.5281, 0.2992, 0.582, 0.183, 0.582, 0.2171, 0.5439, 0.3813, 0.5439, 0.4154, 0.582, 0.2992, 0.582, 0.2992, 0.5281, 0.4154, 0.582, 0.3813, 0.6201, 0.2992, 0.6358, 0.2992, 0.582, 0.2978, 0.05037, 0.3892, 0.06245, 0.3892, 0.06245, 0.2978, 0.05037, 0.2978, 0.1329, 0.2064, 0.1208, 0.2064, 0.1208, 0.2978, 0.1329, 0.1686, 0.09161, 0.2064, 0.06245, 0.2064, 0.06245, 0.1686, 0.09161, 0.3892, 0.06245, 0.427, 0.09161, 0.427, 0.09161, 0.3892, 0.06245, 0.7079, 0.09161, 0.5594, 0.09161, 0.6029, 0.1251, 0.7079, 0.139, 0.7079, 0.04421, 0.6029, 0.05809, 0.5594, 0.09161, 0.7079, 0.09161, 0.813, 0.05809, 0.7079, 0.04421, 0.7079, 0.09161, 0.8565, 0.09161, 0.8565, 0.09161, 0.7079, 0.09161, 0.7079, 0.139, 0.813, 0.1251, 0.6166, 0.1208, 0.5787, 0.09161, 0.5787, 0.09161, 0.6166, 0.1208, 0.7993, 0.06245, 0.8372, 0.09161, 0.8372, 0.09161, 0.7993, 0.06245, 0.5787, 0.09161, 0.6166, 0.06245, 0.6166, 0.06245, 0.5787, 0.09161, 0.8372, 0.09161, 0.7993, 0.1208, 0.7993, 0.1208, 0.8372, 0.09161, 0.7079, 0.04421, 0.813, 0.05809, 0.813, 0.05809, 0.7079, 0.04421, 0.7079, 0.139, 0.6029, 0.1251, 0.6029, 0.1251, 0.7079, 0.139, 0.8565, 0.09161, 0.813, 0.1251, 0.813, 0.1251, 0.8565, 0.09161, 0.5594, 0.09161, 0.6029, 0.05809, 0.6029, 0.05809, 0.5594, 0.09161, 0.813, 0.05809, 0.8565, 0.09161, 0.8565, 0.09161, 0.813, 0.05809, 0.6029, 0.1251, 0.5594, 0.09161, 0.5594, 0.09161, 0.6029, 0.1251, 0.6029, 0.05809, 0.7079, 0.04421, 0.7079, 0.04421, 0.6029, 0.05809, 0.813, 0.1251, 0.7079, 0.139, 0.7079, 0.139, 0.813, 0.1251, 0.5787, 0.09161, 0.6166, 0.1208, 0.6029, 0.1251, 0.5594, 0.09161, 0.6166, 0.1208, 0.7079, 0.1329, 0.7079, 0.139, 0.6029, 0.1251, 0.8372, 0.09161, 0.7993, 0.06245, 0.813, 0.05809, 0.8565, 0.09161, 0.7993, 0.06245, 0.7079, 0.05037, 0.7079, 0.04421, 0.813, 0.05809, 0.6166, 0.06245, 0.5787, 0.09161, 0.5594, 0.09161, 0.6029, 0.05809, 0.7079, 0.1329, 0.7993, 0.1208, 0.813, 0.1251, 0.7079, 0.139, 0.7993, 0.1208, 0.8372, 0.09161, 0.8565, 0.09161, 0.813, 0.1251, 0.7079, 0.05037, 0.6166, 0.06245, 0.6029, 0.05809, 0.7079, 0.04421, 0.6679, 0.582, 0.6679, 0.6358, 0.5858, 0.6201, 0.5517, 0.582, 0.6679, 0.5281, 0.6679, 0.582, 0.5517, 0.582, 0.5858, 0.5439, 0.7501, 0.5439, 0.7841, 0.582, 0.6679, 0.582, 0.6679, 0.5281, 0.7841, 0.582, 0.7501, 0.6201, 0.6679, 0.6358, 0.6679, 0.582, 0.6166, 0.06245, 0.7079, 0.05037, 0.7079, 0.05037, 0.6166, 0.06245, 0.7993, 0.1208, 0.7079, 0.1329, 0.7079, 0.1329, 0.7993, 0.1208, 0.7079, 0.05037, 0.7993, 0.06245, 0.7993, 0.06245, 0.7079, 0.05037, 0.7079, 0.1329, 0.6166, 0.1208, 0.6166, 0.1208, 0.7079, 0.1329, 0.4836, 0.6675, 0.8523, 0.6675, 0.8362, 0.6749, 0.4996, 0.6749, 0.8523, 0.6675, 0.8523, 0.6768, 0.8362, 0.6758, 0.8362, 0.6749, 0.8523, 0.6768, 0.8374, 0.7026, 0.823, 0.6987, 0.8362, 0.6758, 0.8374, 0.7026, 0.7997, 0.72, 0.7914, 0.7134, 0.823, 0.6987, 0.7997, 0.72, 0.7441, 0.727, 0.742, 0.7195, 0.7914, 0.7134, 0.7441, 0.727, 0.4836, 0.727, 0.4996, 0.7195, 0.742, 0.7195, 0.4836, 0.727, 0.4836, 0.6675, 0.4996, 0.6749, 0.4996, 0.7195, 0.1148, 0.6675, 0.4836, 0.6675, 0.4675, 0.6749, 0.1309, 0.6749, 0.4836, 0.6675, 0.4836, 0.727, 0.4675, 0.7195, 0.4675, 0.6749, 0.4836, 0.727, 0.223, 0.727, 0.2251, 0.7195, 0.4675, 0.7195, 0.223, 0.727, 0.1674, 0.72, 0.1757, 0.7134, 0.2251, 0.7195, 0.1674, 0.72, 0.1297, 0.7026, 0.1441, 0.6987, 0.1757, 0.7134, 0.1297, 0.7026, 0.1148, 0.6768, 0.1309, 0.6758, 0.1441, 0.6987, 0.1148, 0.6768, 0.1148, 0.6675, 0.1309, 0.6749, 0.1309, 0.6758, 0.528, 0.8061, 0.998, 0.8061, 0.998, 0.8087, 0.9795, 0.8778, 0.9355, 0.9218, 0.8664, 0.9403, 0.528, 0.9403, 0.01322, 0.8061, 0.4832, 0.8061, 0.4832, 0.9403, 0.1448, 0.9403, 0.07579, 0.9218, 0.03172, 0.8778, 0.01322, 0.8087, 0.8952, 0.1628, 0.8952, 0.1634, 0.8952, 0.1634, 0.8952, 0.1628, 0.625, 1.0, 0.625, 1.0, 0.625, 1.0, 0.625, 1.0, 0.8952, 0.1634, 0.8804, 0.181, 0.8804, 0.181, 0.8952, 0.1634, 0.2154, 0.1969, 0.1604, 0.1922, 0.1604, 0.1922, 0.2154, 0.1969, 0.8804, 0.181, 0.8453, 0.1922, 0.8453, 0.1922, 0.8804, 0.181, 0.1604, 0.1922, 0.1253, 0.181, 0.1253, 0.181, 0.1604, 0.1922, 0.8453, 0.1922, 0.7903, 0.1969, 0.7903, 0.1969, 0.8453, 0.1922, 0.1253, 0.181, 0.1106, 0.1634, 0.1106, 0.1634, 0.1253, 0.181, 0.7903, 0.1969, 0.5207, 0.1969, 0.5207, 0.1969, 0.7903, 0.1969, 0.1106, 0.1628, 0.485, 0.1628, 0.485, 0.1628, 0.1106, 0.1628, 0.5207, 0.1628, 0.8952, 0.1628, 0.8952, 0.1628, 0.5207, 0.1628, 0.1106, 0.1634, 0.1106, 0.1628, 0.1106, 0.1628, 0.1106, 0.1634, 0.5029, 0.01478, 0.05706, 0.01478, 0.05706, 0.01478, 0.9487, 0.01478, 0.9487, 0.01478, 0.5422, 0.37, 0.5422, 0.3828, 0.5422, 0.3828, 0.5422, 0.37, 0.1791, 0.37, 0.1791, 0.3957, 0.5422, 0.3828, 0.5422, 0.37, 0.1791, 0.37, 0.1791, 0.3442, 0.5422, 0.3571, 0.5422, 0.37, 0.1791, 0.3442, 0.1791, 0.37, 0.5422, 0.37, 0.5422, 0.3571, 0.1791, 0.4063, 0.1791, 0.3957, 0.5422, 0.3828, 0.5422, 0.3881, 0.1791, 0.3957, 0.1791, 0.4063, 0.5422, 0.3881, 0.5422, 0.3828, 0.1791, 0.3957, 0.1791, 0.37, 0.5422, 0.37, 0.5422, 0.3828, 0.1791, 0.3336, 0.1791, 0.3442, 0.5422, 0.3571, 0.5422, 0.3518, 0.1791, 0.3442, 0.1791, 0.3336, 0.5422, 0.3518, 0.5422, 0.3571, 0.105, 0.1987, 0.09239, 0.1946, 0.09609, 0.1958, 0.105, 0.1987, 0.105, 0.1987, 0.09609, 0.1958, 0.09239, 0.1946, 0.105, 0.1987, 0.114, 0.2015, 0.105, 0.1987, 0.105, 0.1987, 0.1177, 0.2027, 0.1177, 0.2027, 0.105, 0.1987, 0.105, 0.1987, 0.114, 0.2015, 0.4906, 0.3677, 0.4906, 0.3677, 0.4906, 0.3532, 0.4906, 0.3472, 0.4906, 0.3677, 0.4906, 0.3677, 0.4906, 0.3472, 0.4906, 0.3532, 0.4906, 0.3822, 0.4906, 0.3882, 0.4906, 0.3677, 0.4906, 0.3677, 0.4906, 0.3882, 0.4906, 0.3822, 0.4906, 0.3677, 0.4906, 0.3677, 0.8994, 0.4087, 0.8994, 0.3967, 0.4906, 0.3822, 0.4906, 0.3882, 0.8994, 0.3677, 0.8994, 0.3387, 0.4906, 0.3532, 0.4906, 0.3677, 0.8994, 0.3967, 0.8994, 0.4087, 0.4906, 0.3882, 0.4906, 0.3822, 0.8994, 0.3387, 0.8994, 0.3268, 0.4906, 0.3472, 0.4906, 0.3532, 0.8994, 0.3387, 0.8994, 0.3677, 0.4906, 0.3677, 0.4906, 0.3532, 0.8994, 0.3268, 0.8994, 0.3387, 0.4906, 0.3532, 0.4906, 0.3472, 0.8994, 0.3677, 0.8994, 0.3967, 0.4906, 0.3822, 0.4906, 0.3677, 0.8994, 0.3967, 0.8994, 0.3677, 0.4906, 0.3677, 0.4906, 0.3822, 0.4906, 0.3677, 0.4906, 0.2653, 0.4906, 0.2953, 0.4906, 0.3677, 0.4906, 0.3677, 0.4906, 0.2953, 0.4906, 0.2653, 0.4906, 0.3677, 0.4906, 0.4401, 0.4906, 0.3677, 0.4906, 0.3677, 0.4906, 0.4701, 0.4906, 0.4701, 0.4906, 0.3677, 0.4906, 0.3677, 0.4906, 0.4401, 0.4702, 0.3775, 0.4702, 0.3677, 0.1636, 0.3677, 0.1636, 0.3726, 0.4702, 0.3677, 0.4702, 0.3775, 0.1636, 0.3726, 0.1636, 0.3677, 0.4702, 0.3538, 0.4702, 0.3579, 0.1636, 0.3628, 0.1636, 0.3608, 0.4702, 0.3579, 0.4702, 0.3677, 0.1636, 0.3677, 0.1636, 0.3628, 0.4906, 0.2953, 0.4906, 0.2653, 0.4702, 0.2653, 0.4702, 0.2953, 0.4906, 0.2953, 0.4906, 0.3677, 0.4702, 0.3677, 0.4702, 0.2953, 0.4906, 0.2653, 0.4906, 0.2953, 0.4702, 0.2953, 0.4702, 0.2653, 0.4906, 0.3677, 0.4906, 0.4401, 0.4702, 0.4401, 0.4702, 0.3677, 0.4906, 0.4401, 0.4906, 0.3677, 0.4702, 0.3677, 0.4702, 0.4401, 0.4906, 0.4701, 0.4906, 0.4401, 0.4702, 0.4401, 0.4702, 0.4701, 0.4906, 0.3677, 0.4906, 0.2953, 0.4702, 0.2953, 0.4702, 0.3677, 0.4906, 0.4401, 0.4906, 0.4701, 0.4702, 0.4701, 0.4702, 0.4401, 0.4702, 0.3816, 0.4702, 0.3775, 0.4702, 0.4401, 0.4702, 0.4701, 0.4702, 0.3775, 0.4702, 0.3677, 0.4702, 0.3677, 0.4702, 0.4401, 0.4702, 0.3579, 0.4702, 0.3677, 0.4702, 0.3677, 0.4702, 0.2953, 0.4702, 0.3579, 0.4702, 0.3538, 0.4702, 0.2653, 0.4702, 0.2953, 0.4702, 0.3775, 0.4702, 0.3816, 0.4702, 0.4701, 0.4702, 0.4401, 0.4702, 0.3677, 0.4702, 0.3579, 0.4702, 0.2953, 0.4702, 0.3677, 0.4702, 0.3677, 0.4702, 0.3775, 0.4702, 0.4401, 0.4702, 0.3677, 0.4702, 0.3538, 0.4702, 0.3579, 0.4702, 0.2953, 0.4702, 0.2653, 0.1636, 0.3677, 0.1636, 0.3677, 0.1636, 0.3628, 0.1636, 0.3608, 0.1636, 0.3677, 0.1636, 0.3677, 0.1636, 0.3608, 0.1636, 0.3628, 0.1636, 0.3726, 0.1636, 0.3747, 0.1636, 0.3677, 0.1636, 0.3677, 0.1636, 0.3747, 0.1636, 0.3726, 0.1636, 0.3677, 0.1636, 0.3677, 0.4702, 0.3816, 0.4702, 0.3775, 0.1636, 0.3726, 0.1636, 0.3747, 0.4702, 0.3677, 0.4702, 0.3579, 0.1636, 0.3628, 0.1636, 0.3677, 0.4702, 0.3775, 0.4702, 0.3816, 0.1636, 0.3747, 0.1636, 0.3726, 0.4702, 0.3579, 0.4702, 0.3538, 0.1636, 0.3608, 0.1636, 0.3628, 0.5422, 0.3828, 0.5422, 0.3881, 0.5422, 0.37, 0.5422, 0.37, 0.5422, 0.3881, 0.5422, 0.3828, 0.5422, 0.37, 0.5422, 0.37, 0.5422, 0.37, 0.5422, 0.37, 0.5422, 0.3571, 0.5422, 0.3518, 0.5422, 0.37, 0.5422, 0.37, 0.5422, 0.3518, 0.5422, 0.3571, 0.5422, 0.37, 0.5422, 0.3571, 0.5422, 0.3571, 0.5422, 0.37, 0.5422, 0.3571, 0.5422, 0.37, 0.5422, 0.37, 0.5422, 0.3571, 0.5422, 0.3881, 0.5422, 0.3828, 0.5422, 0.3828, 0.5422, 0.3881, 0.5422, 0.3571, 0.5422, 0.3518, 0.5422, 0.3518, 0.5422, 0.3571, 0.5422, 0.4343, 0.5422, 0.37, 0.5422, 0.37, 0.5422, 0.4609, 0.5422, 0.4609, 0.5422, 0.37, 0.5422, 0.37, 0.5422, 0.4343, 0.5422, 0.37, 0.5422, 0.279, 0.5422, 0.3056, 0.5422, 0.37, 0.5422, 0.37, 0.5422, 0.3056, 0.5422, 0.279, 0.5422, 0.37, 0.5604, 0.3612, 0.5604, 0.37, 0.5604, 0.37, 0.5604, 0.3612, 0.5604, 0.37, 0.5604, 0.3612, 0.5604, 0.3612, 0.5604, 0.37, 0.5604, 0.3787, 0.5604, 0.3823, 0.5604, 0.3823, 0.5604, 0.3787, 0.5604, 0.3612, 0.5604, 0.3576, 0.5604, 0.3576, 0.5604, 0.3612, 0.5422, 0.37, 0.5422, 0.4343, 0.5604, 0.4343, 0.5604, 0.37, 0.5422, 0.4343, 0.5422, 0.37, 0.5604, 0.37, 0.5604, 0.4343, 0.5422, 0.279, 0.5422, 0.3056, 0.5604, 0.3056, 0.5604, 0.279, 0.5422, 0.4343, 0.5422, 0.4609, 0.5604, 0.4609, 0.5604, 0.4343, 0.5422, 0.37, 0.5422, 0.3056, 0.5604, 0.3056, 0.5604, 0.37, 0.5422, 0.3056, 0.5422, 0.37, 0.5604, 0.37, 0.5604, 0.3056, 0.5422, 0.4609, 0.5422, 0.4343, 0.5604, 0.4343, 0.5604, 0.4609, 0.5422, 0.3056, 0.5422, 0.279, 0.5604, 0.279, 0.5604, 0.3056, 0.5604, 0.3576, 0.5604, 0.3612, 0.5604, 0.3056, 0.5604, 0.279, 0.5604, 0.3787, 0.5604, 0.3823, 0.5604, 0.4609, 0.5604, 0.4343, 0.5604, 0.3612, 0.5604, 0.3576, 0.5604, 0.279, 0.5604, 0.3056, 0.5604, 0.37, 0.5604, 0.3612, 0.5604, 0.3056, 0.5604, 0.37, 0.5604, 0.37, 0.5604, 0.3787, 0.5604, 0.4343, 0.5604, 0.37, 0.5604, 0.3612, 0.5604, 0.37, 0.5604, 0.37, 0.5604, 0.3056, 0.5604, 0.3787, 0.5604, 0.37, 0.5604, 0.37, 0.5604, 0.4343, 0.5604, 0.3823, 0.5604, 0.3787, 0.5604, 0.4343, 0.5604, 0.4609, 0.5604, 0.37, 0.5604, 0.3612, 0.8328, 0.3656, 0.8328, 0.37, 0.5604, 0.3787, 0.5604, 0.3823, 0.8328, 0.3761, 0.8328, 0.3743, 0.5604, 0.3612, 0.5604, 0.3576, 0.8328, 0.3638, 0.8328, 0.3656, 0.5604, 0.3576, 0.5604, 0.3612, 0.8328, 0.3656, 0.8328, 0.3638, 0.5604, 0.3823, 0.5604, 0.3787, 0.5604, 0.3787, 0.5604, 0.3823, 0.5604, 0.37, 0.5604, 0.3787, 0.5604, 0.3787, 0.5604, 0.37, 0.5604, 0.3787, 0.5604, 0.37, 0.5604, 0.37, 0.5604, 0.3787, 0.5604, 0.3576, 0.5604, 0.3612, 0.5604, 0.3612, 0.5604, 0.3576, 0.8328, 0.3743, 0.8328, 0.3761, 0.8328, 0.37, 0.8328, 0.37, 0.8328, 0.3761, 0.8328, 0.3743, 0.8328, 0.37, 0.8328, 0.37, 0.8328, 0.37, 0.8328, 0.37, 0.8328, 0.3656, 0.8328, 0.3638, 0.8328, 0.37, 0.8328, 0.37, 0.8328, 0.3638, 0.8328, 0.3656, 0.5604, 0.3612, 0.5604, 0.37, 0.8328, 0.37, 0.8328, 0.3656, 0.5604, 0.3823, 0.5604, 0.3787, 0.8328, 0.3743, 0.8328, 0.3761, 0.5604, 0.37, 0.5604, 0.3787, 0.8328, 0.3743, 0.8328, 0.37, 0.5604, 0.3787, 0.5604, 0.37, 0.8328, 0.37, 0.8328, 0.3743, 0.1636, 0.3677, 0.1636, 0.3329, 0.1636, 0.3431, 0.1636, 0.3677, 0.1636, 0.3677, 0.1636, 0.3431, 0.1636, 0.3329, 0.1636, 0.3677, 0.1636, 0.3923, 0.1636, 0.3677, 0.1636, 0.3677, 0.1636, 0.4025, 0.1636, 0.4025, 0.1636, 0.3677, 0.1636, 0.3677, 0.1636, 0.3923, 0.1432, 0.3677, 0.1432, 0.3677, 0.1432, 0.3431, 0.1432, 0.3329, 0.1432, 0.3677, 0.1432, 0.3677, 0.1432, 0.3329, 0.1432, 0.3431, 0.1432, 0.3923, 0.1432, 0.4025, 0.1432, 0.3677, 0.1432, 0.3677, 0.1432, 0.4025, 0.1432, 0.3923, 0.1432, 0.3677, 0.1432, 0.3677, 0.1636, 0.3431, 0.1636, 0.3677, 0.1432, 0.3677, 0.1432, 0.3431, 0.1636, 0.3329, 0.1636, 0.3431, 0.1432, 0.3431, 0.1432, 0.3329, 0.1636, 0.3677, 0.1636, 0.3923, 0.1432, 0.3923, 0.1432, 0.3677, 0.1636, 0.3923, 0.1636, 0.3677, 0.1432, 0.3677, 0.1432, 0.3923, 0.1636, 0.4025, 0.1636, 0.3923, 0.1432, 0.3923, 0.1432, 0.4025, 0.1636, 0.3677, 0.1636, 0.3431, 0.1432, 0.3431, 0.1432, 0.3677, 0.1636, 0.3923, 0.1636, 0.4025, 0.1432, 0.4025, 0.1432, 0.3923, 0.1636, 0.3431, 0.1636, 0.3329, 0.1432, 0.3329, 0.1432, 0.3431, 0.8328, 0.3918, 0.8328, 0.37, 0.8328, 0.37, 0.8328, 0.4008, 0.8328, 0.4008, 0.8328, 0.37, 0.8328, 0.37, 0.8328, 0.3918, 0.8328, 0.37, 0.8328, 0.3391, 0.8328, 0.3481, 0.8328, 0.37, 0.8328, 0.37, 0.8328, 0.3481, 0.8328, 0.3391, 0.8328, 0.37, 0.8509, 0.3918, 0.8509, 0.4008, 0.8509, 0.37, 0.8509, 0.37, 0.8509, 0.4008, 0.8509, 0.3918, 0.8509, 0.37, 0.8509, 0.37, 0.8509, 0.37, 0.8509, 0.37, 0.8509, 0.3481, 0.8509, 0.3391, 0.8509, 0.37, 0.8509, 0.37, 0.8509, 0.3391, 0.8509, 0.3481, 0.8328, 0.37, 0.8328, 0.3918, 0.8509, 0.3918, 0.8509, 0.37, 0.8328, 0.3918, 0.8328, 0.37, 0.8509, 0.37, 0.8509, 0.3918, 0.8328, 0.3391, 0.8328, 0.3481, 0.8509, 0.3481, 0.8509, 0.3391, 0.8328, 0.3481, 0.8328, 0.3391, 0.8509, 0.3391, 0.8509, 0.3481, 0.8328, 0.3918, 0.8328, 0.4008, 0.8509, 0.4008, 0.8509, 0.3918, 0.8328, 0.37, 0.8328, 0.3481, 0.8509, 0.3481, 0.8509, 0.37, 0.8328, 0.3481, 0.8328, 0.37, 0.8509, 0.37, 0.8509, 0.3481, 0.8328, 0.4008, 0.8328, 0.3918, 0.8509, 0.3918, 0.8509, 0.4008])
me_cube_001.materials.append(mat_button2mat)
me_cube_001.update()
me_cube_002 = bpy.data.meshes.new('Cube.002')
me_cube_002.from_pydata([(-0.25, -0.25, -0.22), (0.3646, -0.19, -0.1054), (0.25, -0.25, -0.22), (0.3646, -0.19, 0.1354), (0.75, 0.25, 0.25), (0.75, 0.25, -0.25), (0.72, -0.25, -0.22), (0.72, -0.25, 0.25), (-0.75, 0.25, -0.25), (-0.72, -0.25, -0.22), (-0.72, -0.25, 0.25), (-0.75, 0.25, 0.25), (-0.25, -0.25, 0.42), (0.25, -0.25, 0.42), (0.5978, 0.25, 0.45), (0.75, 0.25, 0.2978), (0.6739, 0.25, 0.4296), (0.7296, 0.25, 0.3739), (0.72, -0.25, 0.2938), (0.5938, -0.25, 0.42), (0.7027, -0.25, 0.3584), (0.6584, -0.25, 0.4027), (-0.5938, -0.25, 0.42), (-0.72, -0.25, 0.2938), (-0.6584, -0.25, 0.4027), (-0.7027, -0.25, 0.3584), (-0.75, 0.25, 0.2978), (-0.5978, 0.25, 0.45), (-0.7296, 0.25, 0.3739), (-0.6739, 0.25, 0.4296), (-0.25, -0.25, -0.25), (0.25, -0.25, -0.25), (0.75, -0.25, 0.25), (0.75, -0.25, -0.25), (-0.75, -0.25, -0.25), (-0.75, -0.25, 0.25), (0.25, -0.25, 0.45), (-0.25, -0.25, 0.45), (0.5978, -0.25, 0.45), (0.6739, -0.25, 0.4296), (0.7296, -0.25, 0.3739), (0.75, -0.25, 0.2978), (-0.6739, -0.25, 0.4296), (-0.5978, -0.25, 0.45), (-0.7296, -0.25, 0.3739), (-0.75, -0.25, 0.2978), (-0.25, -0.19, -0.22), (-0.25, -0.19, 0.25), (0.25, -0.19, 0.25), (0.25, -0.19, -0.22), (0.72, -0.19, 0.25), (-0.72, -0.19, 0.25), (0.25, -0.19, 0.42), (-0.25, -0.19, 0.42), (0.72, -0.19, -0.22), (-0.72, -0.19, -0.22), (0.5938, -0.19, 0.42), (0.6584, -0.19, 0.4027), (0.7027, -0.19, 0.3584), (0.72, -0.19, 0.2938), (-0.6584, -0.19, 0.4027), (-0.5938, -0.19, 0.42), (-0.7027, -0.19, 0.3584), (-0.72, -0.19, 0.2938), (0.6054, -0.19, 0.1354), (0.6054, -0.19, -0.1054), (0.3148, -0.19, 0.015), (0.485, -0.19, 0.1852), (0.6552, -0.19, 0.015), (0.485, -0.19, -0.1552), (0.485, -0.19, 0.015), (0.3587, -0.2377, 0.015), (0.3957, -0.2377, -0.07429), (0.485, -0.2377, 0.1413), (0.5743, -0.2377, 0.1043), (0.6113, -0.2377, 0.015), (0.5743, -0.2377, -0.07429), (0.485, -0.2377, -0.1113), (0.3957, -0.2377, 0.1043), (-0.1242, -0.19, -0.1092), (0.3148, -0.24, 0.015), (0.3646, -0.24, -0.1054), (0.485, -0.24, 0.1852), (0.6054, -0.24, 0.1354), (0.6552, -0.24, 0.015), (0.6054, -0.24, -0.1054), (0.485, -0.24, -0.1552), (0.3646, -0.24, 0.1354), (0.485, -0.21, 0.015), (0.6113, -0.2122, 0.015), (0.3587, -0.2122, 0.015), (0.485, -0.2122, 0.1413), (0.485, -0.2122, -0.1113), (0.3957, -0.2122, -0.07429), (0.5743, -0.2122, 0.1043), (0.5743, -0.2122, -0.07429), (0.3957, -0.2122, 0.1043), (-0.1242, -0.19, 0.1392), (0.1242, -0.19, 0.1392), (0.1242, -0.19, -0.1092), (-0.1757, -0.19, 0.015), (0.1757, -0.19, 0.015), (-7.679e-09, -0.19, 0.1907), (7.679e-09, -0.19, -0.1607), (3.947e-17, -0.19, 0.015), (-0.1309, -0.2377, 0.015), (-0.09258, -0.2377, 0.1076), (0.1309, -0.2377, 0.015), (0.09258, -0.2377, -0.07758), (-5.637e-09, -0.2377, 0.1459), (5.934e-09, -0.2377, -0.1159), (-0.09258, -0.2377, -0.07758), (0.09258, -0.2377, 0.1076), (-0.3646, -0.19, -0.1054), (-0.1757, -0.24, 0.015), (-0.1242, -0.24, 0.1392), (0.1757, -0.24, 0.015), (0.1242, -0.24, -0.1092), (-7.679e-09, -0.24, 0.1907), (7.679e-09, -0.24, -0.1607), (-0.1242, -0.24, -0.1092), (0.1242, -0.24, 0.1392), (3.947e-17, -0.21, 0.015), (-0.1309, -0.2122, 0.015), (0.1309, -0.2122, 0.015), (5.934e-09, -0.2122, -0.1159), (-5.637e-09, -0.2122, 0.1459), (-0.09258, -0.2122, 0.1076), (0.09258, -0.2122, -0.07758), (-0.09258, -0.2122, -0.07758), (0.09258, -0.2122, 0.1076), (-0.3646, -0.19, 0.1354), (-0.6054, -0.19, 0.1354), (-0.6054, -0.19, -0.1054), (-0.3148, -0.19, 0.015), (-0.485, -0.19, 0.1852), (-0.6552, -0.19, 0.015), (-0.485, -0.19, -0.1552), (-0.485, -0.19, 0.015), (-0.3587, -0.2377, 0.015), (-0.3957, -0.2377, 0.1043), (-0.485, -0.2377, 0.1413), (-0.5743, -0.2377, 0.1043), (-0.6113, -0.2377, 0.015), (-0.485, -0.2377, -0.1113), (-0.3957, -0.2377, -0.07429), (-0.5743, -0.2377, -0.07429), (-0.3148, -0.24, 0.015), (-0.3646, -0.24, 0.1354), (-0.485, -0.24, 0.1852), (-0.6054, -0.24, 0.1354), (-0.6552, -0.24, 0.015), (-0.485, -0.24, -0.1552), (-0.3646, -0.24, -0.1054), (-0.6054, -0.24, -0.1054), (-0.485, -0.21, 0.015), (-0.6113, -0.2122, 0.015), (-0.3587, -0.2122, 0.015), (-0.485, -0.2122, -0.1113), (-0.485, -0.2122, 0.1413), (-0.3957, -0.2122, 0.1043), (-0.5743, -0.2122, 0.1043), (-0.3957, -0.2122, -0.07429), (-0.5743, -0.2122, -0.07429), (-0.7, -0.19, 0.27), (-0.27, -0.19, 0.27), (-0.27, -0.19, 0.4), (-0.5912, -0.19, 0.4), (-0.648, -0.19, 0.3848), (-0.6848, -0.19, 0.348), (-0.7, -0.19, 0.2912), (0.27, -0.19, 0.27), (0.7, -0.19, 0.27), (0.7, -0.19, 0.2912), (0.6848, -0.19, 0.348), (0.648, -0.19, 0.3848), (0.5912, -0.19, 0.4), (0.27, -0.19, 0.4), (-0.23, -0.19, 0.27), (0.23, -0.19, 0.27), (0.23, -0.19, 0.4), (-0.23, -0.19, 0.4), (-0.27, -0.22, 0.27), (-0.7, -0.22, 0.27), (-0.7, -0.22, 0.2912), (-0.27, -0.22, 0.4), (-0.5912, -0.22, 0.4), (-0.648, -0.22, 0.3848), (-0.6848, -0.22, 0.348), (0.27, -0.22, 0.27), (0.7, -0.22, 0.27), (0.27, -0.22, 0.4), (0.7, -0.22, 0.2912), (0.6848, -0.22, 0.348), (0.648, -0.22, 0.3848), (0.5912, -0.22, 0.4), (0.23, -0.22, 0.27), (-0.23, -0.22, 0.27), (-0.23, -0.22, 0.4), (0.23, -0.22, 0.4), (-0.7073, 0.05, 0.3962), (-0.6962, 0.05, 0.4073), (-0.6962, -0.05, 0.4073), (-0.7073, -0.05, 0.3962), (-0.9111, 0.025, 0.6167), (-0.9111, -0.025, 0.6167), (-0.9167, -0.025, 0.6111), (-0.9167, 0.025, 0.6111), (-0.025, 0.025, 0.45), (0.025, 0.025, 0.45), (0.025, -0.025, 0.45), (-0.025, -0.025, 0.45), (-0.0125, -0.0125, 0.75), (-0.0125, 0.0125, 0.75), (0.0125, 0.0125, 0.75), (0.0125, -0.0125, 0.75), (0.6962, 0.05, 0.4073), (0.7073, 0.05, 0.3962), (0.6962, -0.05, 0.4073), (0.7073, -0.05, 0.3962), (0.9111, -0.025, 0.6167), (0.9111, 0.025, 0.6167), (0.9167, 0.025, 0.6111), (0.9167, -0.025, 0.6111), (4.121e-05, 0.05665, 0.8652), (4.109e-05, 0.004826, 0.8866), (-0.9039, 0.001168, 0.707), (-0.8824, 0.001168, 0.6552), (4.181e-05, 0.004826, 0.7401), (-0.05178, 0.004826, 0.7615), (-0.9923, -0.05065, 0.6918), (-0.9557, -0.07212, 0.6552), (-0.919, -0.05065, 0.6185), (-0.07325, 0.004826, 0.8134), (-0.05178, 0.004826, 0.8652), (-1.029, 0.001168, 0.6552), (-1.008, 0.001168, 0.6034), (-0.9557, 0.001168, 0.5819), (-0.9039, 0.001168, 0.6034), (-1.008, 0.001168, 0.707), (-0.9923, 0.05299, 0.6918), (-0.9557, 0.07446, 0.6552), (-0.919, 0.05299, 0.6185), (4.169e-05, -0.047, 0.7615), (4.142e-05, -0.06846, 0.8134), (-0.9557, 0.001168, 0.7285), (4.112e-05, -0.047, 0.8652), (0.05186, 0.004826, 0.7615), (0.07333, 0.004826, 0.8134), (4.142e-05, 0.07811, 0.8134), (4.172e-05, 0.05665, 0.7615), (0.05186, 0.004826, 0.8652), (0.9951, 0.05665, 0.6955), (1.01, 0.004826, 0.7106), (0.9067, 0.004826, 0.607), (0.8852, 0.004826, 0.6588), (0.9067, 0.004826, 0.7106), (0.9585, 0.004826, 0.7321), (0.9218, -0.047, 0.6222), (0.9585, -0.06846, 0.6588), (0.9951, -0.047, 0.6955), (0.9585, 0.004826, 0.5855), (1.01, 0.004826, 0.607), (0.9585, 0.07811, 0.6588), (0.9218, 0.05665, 0.6222), (1.032, 0.004826, 0.6588)], [], [(10, 9, 55, 51), (30, 34, 8, 5, 33, 31), (11, 35, 45, 26), (5, 4, 32, 33), (5, 8, 11, 26, 28, 29, 27, 14, 16, 17, 15, 4), (24, 25, 62, 60), (34, 35, 11, 8), (2, 6, 54, 49), (14, 27, 43, 37, 36, 38), (22, 24, 60, 61), (6, 7, 50, 54), (18, 20, 58, 59), (14, 38, 39, 16), (16, 39, 40, 17), (17, 40, 41, 15), (43, 27, 29, 42), (42, 29, 28, 44), (44, 28, 26, 45), (32, 4, 15, 41), (2, 0, 30, 31), (7, 6, 33, 32), (6, 2, 31, 33), (9, 10, 35, 34), (0, 9, 34, 30), (12, 13, 36, 37), (19, 21, 39, 38), (21, 20, 40, 39), (20, 18, 41, 40), (24, 22, 43, 42), (25, 24, 42, 44), (23, 25, 44, 45), (18, 7, 32, 41), (13, 19, 38, 36), (10, 23, 45, 35), (22, 12, 37, 43), (49, 48, 47, 46), (48, 49, 54, 50), (46, 47, 51, 55), (167, 168, 187, 186), (174, 175, 194, 193), (166, 167, 186, 185), (25, 23, 63, 62), (9, 0, 46, 55), (7, 18, 59, 50), (13, 12, 53, 52), (19, 13, 52, 56), (21, 19, 56, 57), (23, 10, 51, 63), (20, 21, 57, 58), (0, 2, 49, 46), (12, 22, 61, 53), (70, 68, 65, 69), (67, 64, 68, 70), (3, 67, 70, 66), (66, 70, 69, 1), (71, 72, 93, 90), (76, 75, 89, 95), (78, 71, 90, 96), (75, 74, 94, 89), (64, 67, 82, 83), (68, 64, 83, 84), (3, 66, 80, 87), (65, 68, 84, 85), (66, 1, 81, 80), (1, 69, 86, 81), (67, 3, 87, 82), (69, 65, 85, 86), (72, 71, 80, 81), (73, 74, 83, 82), (75, 76, 85, 84), (76, 77, 86, 85), (71, 78, 87, 80), (78, 73, 82, 87), (74, 75, 84, 83), (77, 72, 81, 86), (88, 92, 95, 89), (91, 88, 89, 94), (96, 90, 88, 91), (90, 93, 92, 88), (72, 77, 92, 93), (73, 78, 96, 91), (77, 76, 95, 92), (74, 73, 91, 94), (104, 100, 97, 102), (103, 79, 100, 104), (99, 103, 104, 101), (101, 104, 102, 98), (112, 109, 126, 130), (108, 107, 124, 128), (110, 108, 128, 125), (107, 112, 130, 124), (79, 103, 119, 120), (101, 98, 121, 116), (103, 99, 117, 119), (99, 101, 116, 117), (98, 102, 118, 121), (100, 79, 120, 114), (102, 97, 115, 118), (97, 100, 114, 115), (105, 106, 115, 114), (107, 108, 117, 116), (106, 109, 118, 115), (108, 110, 119, 117), (111, 105, 114, 120), (112, 107, 116, 121), (109, 112, 121, 118), (110, 111, 120, 119), (122, 126, 127, 123), (125, 122, 123, 129), (128, 124, 122, 125), (124, 130, 126, 122), (105, 111, 129, 123), (109, 106, 127, 126), (106, 105, 123, 127), (111, 110, 125, 129), (138, 136, 132, 135), (137, 133, 136, 138), (113, 137, 138, 134), (134, 138, 135, 131), (146, 144, 158, 163), (139, 140, 160, 157), (142, 143, 156, 161), (145, 139, 157, 162), (136, 133, 154, 151), (113, 134, 147, 153), (132, 136, 151, 150), (134, 131, 148, 147), (133, 137, 152, 154), (131, 135, 149, 148), (137, 113, 153, 152), (135, 132, 150, 149), (140, 139, 147, 148), (142, 141, 149, 150), (143, 142, 150, 151), (145, 144, 152, 153), (139, 145, 153, 147), (141, 140, 148, 149), (146, 143, 151, 154), (144, 146, 154, 152), (155, 159, 161, 156), (158, 155, 156, 163), (162, 157, 155, 158), (157, 160, 159, 155), (140, 141, 159, 160), (144, 145, 162, 158), (141, 142, 161, 159), (143, 146, 163, 156), (51, 47, 165, 164), (47, 53, 166, 165), (53, 61, 167, 166), (61, 60, 168, 167), (60, 62, 169, 168), (62, 63, 170, 169), (63, 51, 164, 170), (48, 50, 172, 171), (50, 59, 173, 172), (59, 58, 174, 173), (58, 57, 175, 174), (57, 56, 176, 175), (56, 52, 177, 176), (52, 48, 171, 177), (47, 48, 179, 178), (48, 52, 180, 179), (52, 53, 181, 180), (53, 47, 178, 181), (183, 182, 185, 186, 187, 188, 184), (189, 190, 192, 193, 194, 195, 191), (197, 196, 199, 198), (175, 176, 195, 194), (168, 169, 188, 187), (176, 177, 191, 195), (178, 179, 196, 197), (169, 170, 184, 188), (171, 172, 190, 189), (181, 178, 197, 198), (164, 165, 182, 183), (177, 171, 189, 191), (179, 180, 199, 196), (170, 164, 183, 184), (172, 173, 192, 190), (180, 181, 198, 199), (165, 166, 185, 182), (173, 174, 193, 192), (202, 203, 200, 201), (205, 204, 207, 206), (201, 200, 207, 204), (202, 201, 204, 205), (200, 203, 206, 207), (203, 202, 205, 206), (209, 210, 211, 208), (214, 213, 212, 215), (211, 210, 215, 212), (209, 208, 213, 214), (210, 209, 214, 215), (208, 211, 212, 213), (216, 217, 219, 218), (221, 220, 223, 222), (218, 219, 223, 220), (216, 218, 220, 221), (219, 217, 222, 223), (217, 216, 221, 222), (226, 245, 230, 231), (227, 226, 231, 232), (245, 239, 230), (238, 227, 232), (232, 231, 236, 237), (230, 239, 235), (238, 232, 237), (231, 230, 235, 236), (237, 236, 241, 242), (235, 239, 240), (238, 237, 242), (236, 235, 240, 241), (241, 240, 245, 226), (242, 241, 226, 227), (240, 239, 245), (238, 242, 227), (248, 251, 246, 244), (247, 248, 244, 243), (251, 225, 246), (228, 247, 243), (243, 244, 233, 229), (246, 225, 234), (228, 243, 229), (244, 246, 234, 233), (229, 233, 249, 250), (234, 225, 224), (228, 229, 250), (233, 234, 224, 249), (249, 224, 251, 248), (250, 249, 248, 247), (224, 225, 251), (228, 250, 247), (262, 265, 260, 259), (261, 262, 259, 258), (265, 253, 260), (254, 261, 258), (258, 259, 256, 255), (260, 253, 257), (254, 258, 255), (259, 260, 257, 256), (255, 256, 263, 264), (257, 253, 252), (254, 255, 264), (256, 257, 252, 263), (263, 252, 265, 262), (264, 263, 262, 261), (252, 253, 265), (254, 264, 261)])
_uv = me_cube_002.uv_layers.new(name='UVMap')
_uv.uv.foreach_set('vector', [0.04378, 0.1638, 0.04378, 0.01936, 0.04378, 0.01936, 0.04378, 0.1638, 0.3319, 0.01015, 0.02539, 0.01015, 0.02539, 0.01015, 0.9451, 0.01015, 0.9451, 0.01015, 0.6385, 0.01015, 0.02539, 0.1638, 0.02539, 0.1638, 0.02539, 0.1784, 0.02539, 0.1784, 0.9451, 0.01015, 0.9451, 0.1638, 0.9451, 0.1638, 0.9451, 0.01015, 0.9451, 0.01015, 0.02539, 0.01015, 0.02539, 0.1638, 0.02539, 0.1784, 0.03789, 0.2018, 0.07205, 0.2189, 0.1187, 0.2252, 0.8517, 0.2252, 0.8984, 0.2189, 0.9326, 0.2018, 0.9451, 0.1784, 0.9451, 0.1638, 0.08157, 0.2107, 0.05438, 0.1971, 0.05438, 0.1971, 0.08157, 0.2107, 0.02539, 0.01015, 0.02539, 0.1638, 0.02539, 0.1638, 0.02539, 0.01015, 0.6385, 0.01936, 0.9267, 0.01936, 0.9267, 0.01936, 0.6385, 0.01936, 0.625, 0.5, 0.875, 0.5, 0.875, 0.75, 0.875, 0.75, 0.625, 0.75, 0.625, 0.75, 0.1211, 0.216, 0.08157, 0.2107, 0.08157, 0.2107, 0.1211, 0.216, 0.9267, 0.01936, 0.9267, 0.1638, 0.9267, 0.1638, 0.9267, 0.01936, 0.9267, 0.1772, 0.9161, 0.1971, 0.9161, 0.1971, 0.9267, 0.1772, 0.8517, 0.2252, 0.8517, 0.2252, 0.8984, 0.2189, 0.8984, 0.2189, 0.8984, 0.2189, 0.8984, 0.2189, 0.9326, 0.2018, 0.9326, 0.2018, 0.9326, 0.2018, 0.9326, 0.2018, 0.9451, 0.1784, 0.9451, 0.1784, 0.1187, 0.2252, 0.1187, 0.2252, 0.07205, 0.2189, 0.07205, 0.2189, 0.07205, 0.2189, 0.07205, 0.2189, 0.03789, 0.2018, 0.03789, 0.2018, 0.03789, 0.2018, 0.03789, 0.2018, 0.02539, 0.1784, 0.02539, 0.1784, 0.9451, 0.1638, 0.9451, 0.1638, 0.9451, 0.1784, 0.9451, 0.1784, 0.6385, 0.01936, 0.3319, 0.01936, 0.3319, 0.01015, 0.6385, 0.01015, 0.9267, 0.1638, 0.9267, 0.01936, 0.9451, 0.01015, 0.9451, 0.1638, 0.9267, 0.01936, 0.6385, 0.01936, 0.6385, 0.01015, 0.9451, 0.01015, 0.04378, 0.01936, 0.04378, 0.1638, 0.02539, 0.1638, 0.02539, 0.01015, 0.3319, 0.01936, 0.04378, 0.01936, 0.02539, 0.01015, 0.3319, 0.01015, 0.3319, 0.216, 0.6385, 0.216, 0.6385, 0.2252, 0.3319, 0.2252, 0.8493, 0.216, 0.8889, 0.2107, 0.8984, 0.2189, 0.8517, 0.2252, 0.8889, 0.2107, 0.9161, 0.1971, 0.9326, 0.2018, 0.8984, 0.2189, 0.9161, 0.1971, 0.9267, 0.1772, 0.9451, 0.1784, 0.9326, 0.2018, 0.08157, 0.2107, 0.1211, 0.216, 0.1187, 0.2252, 0.07205, 0.2189, 0.05438, 0.1971, 0.08157, 0.2107, 0.07205, 0.2189, 0.03789, 0.2018, 0.04378, 0.1772, 0.05438, 0.1971, 0.03789, 0.2018, 0.02539, 0.1784, 0.9267, 0.1772, 0.9267, 0.1638, 0.9451, 0.1638, 0.9451, 0.1784, 0.6385, 0.216, 0.8493, 0.216, 0.8517, 0.2252, 0.6385, 0.2252, 0.04378, 0.1638, 0.04378, 0.1772, 0.02539, 0.1784, 0.02539, 0.1638, 0.1211, 0.216, 0.3319, 0.216, 0.3319, 0.2252, 0.1187, 0.2252, 0.6452, 0.5094, 0.6452, 0.6538, 0.3524, 0.6538, 0.3524, 0.5094, 0.6452, 0.6538, 0.6452, 0.5094, 0.9204, 0.5094, 0.9204, 0.6538, 0.3524, 0.5094, 0.3524, 0.6538, 0.07725, 0.6538, 0.07725, 0.5094, 0.1227, 0.2099, 0.08792, 0.2052, 0.08792, 0.2052, 0.1227, 0.2099, 0.9051, 0.1939, 0.8825, 0.2052, 0.8825, 0.2052, 0.9051, 0.1939, 0.3197, 0.2099, 0.1227, 0.2099, 0.1227, 0.2099, 0.3197, 0.2099, 0.05438, 0.1971, 0.04378, 0.1772, 0.04378, 0.1772, 0.05438, 0.1971, 0.04378, 0.01936, 0.3319, 0.01936, 0.3319, 0.01936, 0.04378, 0.01936, 0.9267, 0.1638, 0.9267, 0.1772, 0.9267, 0.1772, 0.9267, 0.1638, 0.6385, 0.216, 0.3319, 0.216, 0.3319, 0.216, 0.6385, 0.216, 0.8493, 0.216, 0.6385, 0.216, 0.6385, 0.216, 0.8493, 0.216, 0.8889, 0.2107, 0.8493, 0.216, 0.8493, 0.216, 0.8889, 0.2107, 0.04378, 0.1772, 0.04378, 0.1638, 0.04378, 0.1638, 0.04378, 0.1772, 0.9161, 0.1971, 0.8889, 0.2107, 0.8889, 0.2107, 0.9161, 0.1971, 0.3319, 0.01936, 0.6385, 0.01936, 0.6385, 0.01936, 0.3319, 0.01936, 0.3319, 0.216, 0.1211, 0.216, 0.1211, 0.216, 0.3319, 0.216, 0.7826, 0.09156, 0.8869, 0.09156, 0.8564, 0.05459, 0.7826, 0.03927, 0.7826, 0.1439, 0.8564, 0.1285, 0.8869, 0.09156, 0.7826, 0.09156, 0.7088, 0.1285, 0.7826, 0.1439, 0.7826, 0.09156, 0.6782, 0.09156, 0.6782, 0.09156, 0.7826, 0.09156, 0.7826, 0.03927, 0.7088, 0.05459, 0.6915, 0.09156, 0.7182, 0.05929, 0.7182, 0.05929, 0.6915, 0.09156, 0.847, 0.05929, 0.8737, 0.09156, 0.8737, 0.09156, 0.847, 0.05929, 0.7182, 0.1238, 0.6915, 0.09156, 0.6915, 0.09156, 0.7182, 0.1238, 0.8737, 0.09156, 0.847, 0.1238, 0.847, 0.1238, 0.8737, 0.09156, 0.8564, 0.1285, 0.7826, 0.1439, 0.7826, 0.1439, 0.8564, 0.1285, 0.8869, 0.09156, 0.8564, 0.1285, 0.8564, 0.1285, 0.8869, 0.09156, 0.7088, 0.1285, 0.6782, 0.09156, 0.6782, 0.09156, 0.7088, 0.1285, 0.8564, 0.05459, 0.8869, 0.09156, 0.8869, 0.09156, 0.8564, 0.05459, 0.6782, 0.09156, 0.7088, 0.05459, 0.7088, 0.05459, 0.6782, 0.09156, 0.7088, 0.05459, 0.7826, 0.03927, 0.7826, 0.03927, 0.7088, 0.05459, 0.7826, 0.1439, 0.7088, 0.1285, 0.7088, 0.1285, 0.7826, 0.1439, 0.7826, 0.03927, 0.8564, 0.05459, 0.8564, 0.05459, 0.7826, 0.03927, 0.7182, 0.05929, 0.6915, 0.09156, 0.6782, 0.09156, 0.7088, 0.05459, 0.7826, 0.1372, 0.847, 0.1238, 0.8564, 0.1285, 0.7826, 0.1439, 0.8737, 0.09156, 0.847, 0.05929, 0.8564, 0.05459, 0.8869, 0.09156, 0.847, 0.05929, 0.7826, 0.04592, 0.7826, 0.03927, 0.8564, 0.05459, 0.6915, 0.09156, 0.7182, 0.1238, 0.7088, 0.1285, 0.6782, 0.09156, 0.7182, 0.1238, 0.7826, 0.1372, 0.7826, 0.1439, 0.7088, 0.1285, 0.847, 0.1238, 0.8737, 0.09156, 0.8869, 0.09156, 0.8564, 0.1285, 0.7826, 0.04592, 0.7182, 0.05929, 0.7088, 0.05459, 0.7826, 0.03927, 0.7828, 0.5816, 0.7828, 0.5359, 0.8443, 0.5493, 0.8698, 0.5816, 0.7828, 0.6272, 0.7828, 0.5816, 0.8698, 0.5816, 0.8443, 0.6138, 0.7213, 0.6138, 0.6958, 0.5816, 0.7828, 0.5816, 0.7828, 0.6272, 0.6958, 0.5816, 0.7213, 0.5493, 0.7828, 0.5359, 0.7828, 0.5816, 0.7182, 0.05929, 0.7826, 0.04592, 0.7826, 0.04592, 0.7182, 0.05929, 0.7826, 0.1372, 0.7182, 0.1238, 0.7182, 0.1238, 0.7826, 0.1372, 0.7826, 0.04592, 0.847, 0.05929, 0.847, 0.05929, 0.7826, 0.04592, 0.847, 0.1238, 0.7826, 0.1372, 0.7826, 0.1372, 0.847, 0.1238, 0.4852, 0.09156, 0.3775, 0.09156, 0.4091, 0.1297, 0.4852, 0.1455, 0.4852, 0.03759, 0.4091, 0.0534, 0.3775, 0.09156, 0.4852, 0.09156, 0.5614, 0.0534, 0.4852, 0.03759, 0.4852, 0.09156, 0.5929, 0.09156, 0.5929, 0.09156, 0.4852, 0.09156, 0.4852, 0.1455, 0.5614, 0.1297, 0.552, 0.125, 0.4852, 0.1389, 0.4852, 0.1389, 0.552, 0.125, 0.552, 0.0581, 0.5797, 0.09156, 0.5797, 0.09156, 0.552, 0.0581, 0.4852, 0.04424, 0.552, 0.0581, 0.552, 0.0581, 0.4852, 0.04424, 0.5797, 0.09156, 0.552, 0.125, 0.552, 0.125, 0.5797, 0.09156, 0.4091, 0.0534, 0.4852, 0.03759, 0.4852, 0.03759, 0.4091, 0.0534, 0.5929, 0.09156, 0.5614, 0.1297, 0.5614, 0.1297, 0.5929, 0.09156, 0.4852, 0.03759, 0.5614, 0.0534, 0.5614, 0.0534, 0.4852, 0.03759, 0.5614, 0.0534, 0.5929, 0.09156, 0.5929, 0.09156, 0.5614, 0.0534, 0.5614, 0.1297, 0.4852, 0.1455, 0.4852, 0.1455, 0.5614, 0.1297, 0.3775, 0.09156, 0.4091, 0.0534, 0.4091, 0.0534, 0.3775, 0.09156, 0.4852, 0.1455, 0.4091, 0.1297, 0.4091, 0.1297, 0.4852, 0.1455, 0.4091, 0.1297, 0.3775, 0.09156, 0.3775, 0.09156, 0.4091, 0.1297, 0.3908, 0.09156, 0.4184, 0.125, 0.4091, 0.1297, 0.3775, 0.09156, 0.5797, 0.09156, 0.552, 0.0581, 0.5614, 0.0534, 0.5929, 0.09156, 0.4184, 0.125, 0.4852, 0.1389, 0.4852, 0.1455, 0.4091, 0.1297, 0.552, 0.0581, 0.4852, 0.04424, 0.4852, 0.03759, 0.5614, 0.0534, 0.4184, 0.0581, 0.3908, 0.09156, 0.3775, 0.09156, 0.4091, 0.0534, 0.552, 0.125, 0.5797, 0.09156, 0.5929, 0.09156, 0.5614, 0.1297, 0.4852, 0.1389, 0.552, 0.125, 0.5614, 0.1297, 0.4852, 0.1455, 0.4852, 0.04424, 0.4184, 0.0581, 0.4091, 0.0534, 0.4852, 0.03759, 0.4988, 0.5816, 0.4988, 0.6289, 0.435, 0.615, 0.4086, 0.5816, 0.4988, 0.5342, 0.4988, 0.5816, 0.4086, 0.5816, 0.435, 0.5481, 0.5626, 0.5481, 0.589, 0.5816, 0.4988, 0.5816, 0.4988, 0.5342, 0.589, 0.5816, 0.5626, 0.615, 0.4988, 0.6289, 0.4988, 0.5816, 0.3908, 0.09156, 0.4184, 0.0581, 0.4184, 0.0581, 0.3908, 0.09156, 0.4852, 0.1389, 0.4184, 0.125, 0.4184, 0.125, 0.4852, 0.1389, 0.4184, 0.125, 0.3908, 0.09156, 0.3908, 0.09156, 0.4184, 0.125, 0.4184, 0.0581, 0.4852, 0.04424, 0.4852, 0.04424, 0.4184, 0.0581, 0.1879, 0.09156, 0.08351, 0.09156, 0.1141, 0.1285, 0.1879, 0.1439, 0.1879, 0.03927, 0.1141, 0.05459, 0.08351, 0.09156, 0.1879, 0.09156, 0.2617, 0.05459, 0.1879, 0.03927, 0.1879, 0.09156, 0.2922, 0.09156, 0.2922, 0.09156, 0.1879, 0.09156, 0.1879, 0.1439, 0.2617, 0.1285, 0.1235, 0.05929, 0.1879, 0.04592, 0.1879, 0.04592, 0.1235, 0.05929, 0.2789, 0.09156, 0.2523, 0.1238, 0.2523, 0.1238, 0.2789, 0.09156, 0.1235, 0.1238, 0.09678, 0.09156, 0.09678, 0.09156, 0.1235, 0.1238, 0.2523, 0.05929, 0.2789, 0.09156, 0.2789, 0.09156, 0.2523, 0.05929, 0.08351, 0.09156, 0.1141, 0.05459, 0.1141, 0.05459, 0.08351, 0.09156, 0.2617, 0.05459, 0.2922, 0.09156, 0.2922, 0.09156, 0.2617, 0.05459, 0.1141, 0.1285, 0.08351, 0.09156, 0.08351, 0.09156, 0.1141, 0.1285, 0.2922, 0.09156, 0.2617, 0.1285, 0.2617, 0.1285, 0.2922, 0.09156, 0.1141, 0.05459, 0.1879, 0.03927, 0.1879, 0.03927, 0.1141, 0.05459, 0.2617, 0.1285, 0.1879, 0.1439, 0.1879, 0.1439, 0.2617, 0.1285, 0.1879, 0.03927, 0.2617, 0.05459, 0.2617, 0.05459, 0.1879, 0.03927, 0.1879, 0.1439, 0.1141, 0.1285, 0.1141, 0.1285, 0.1879, 0.1439, 0.2523, 0.1238, 0.2789, 0.09156, 0.2922, 0.09156, 0.2617, 0.1285, 0.1235, 0.1238, 0.1879, 0.1372, 0.1879, 0.1439, 0.1141, 0.1285, 0.09678, 0.09156, 0.1235, 0.1238, 0.1141, 0.1285, 0.08351, 0.09156, 0.2523, 0.05929, 0.1879, 0.04592, 0.1879, 0.03927, 0.2617, 0.05459, 0.2789, 0.09156, 0.2523, 0.05929, 0.2617, 0.05459, 0.2922, 0.09156, 0.1879, 0.1372, 0.2523, 0.1238, 0.2617, 0.1285, 0.1879, 0.1439, 0.1235, 0.05929, 0.09678, 0.09156, 0.08351, 0.09156, 0.1141, 0.05459, 0.1879, 0.04592, 0.1235, 0.05929, 0.1141, 0.05459, 0.1879, 0.03927, 0.2148, 0.5816, 0.2148, 0.6272, 0.1533, 0.6138, 0.1279, 0.5816, 0.2148, 0.5359, 0.2148, 0.5816, 0.1279, 0.5816, 0.1533, 0.5493, 0.2763, 0.5493, 0.3018, 0.5816, 0.2148, 0.5816, 0.2148, 0.5359, 0.3018, 0.5816, 0.2763, 0.6138, 0.2148, 0.6272, 0.2148, 0.5816, 0.2523, 0.1238, 0.1879, 0.1372, 0.1879, 0.1372, 0.2523, 0.1238, 0.1879, 0.04592, 0.2523, 0.05929, 0.2523, 0.05929, 0.1879, 0.04592, 0.1879, 0.1372, 0.1235, 0.1238, 0.1235, 0.1238, 0.1879, 0.1372, 0.09678, 0.09156, 0.1235, 0.05929, 0.1235, 0.05929, 0.09678, 0.09156, 0.07725, 0.6538, 0.3524, 0.6538, 0.3407, 0.6599, 0.08896, 0.6599, 0.3524, 0.6538, 0.3524, 0.706, 0.3407, 0.6999, 0.3407, 0.6599, 0.3524, 0.706, 0.1511, 0.706, 0.1527, 0.6999, 0.3407, 0.6999, 0.1511, 0.706, 0.1133, 0.7007, 0.1194, 0.6952, 0.1527, 0.6999, 0.1133, 0.7007, 0.08737, 0.6871, 0.09787, 0.6839, 0.1194, 0.6952, 0.08737, 0.6871, 0.07725, 0.6672, 0.08896, 0.6664, 0.09787, 0.6839, 0.07725, 0.6672, 0.07725, 0.6538, 0.08896, 0.6599, 0.08896, 0.6664, 0.6452, 0.6538, 0.9204, 0.6538, 0.9087, 0.6599, 0.6569, 0.6599, 0.9204, 0.6538, 0.9204, 0.6672, 0.9087, 0.6664, 0.9087, 0.6599, 0.9204, 0.6672, 0.9103, 0.6871, 0.8998, 0.6839, 0.9087, 0.6664, 0.9103, 0.6871, 0.8843, 0.7007, 0.8782, 0.6952, 0.8998, 0.6839, 0.8843, 0.7007, 0.8465, 0.706, 0.845, 0.6999, 0.8782, 0.6952, 0.8465, 0.706, 0.6452, 0.706, 0.6569, 0.6999, 0.845, 0.6999, 0.6452, 0.706, 0.6452, 0.6538, 0.6569, 0.6599, 0.6569, 0.6999, 0.3524, 0.6538, 0.6452, 0.6538, 0.6335, 0.6599, 0.3641, 0.6599, 0.6452, 0.6538, 0.6452, 0.706, 0.6335, 0.6999, 0.6335, 0.6599, 0.6452, 0.706, 0.3524, 0.706, 0.3641, 0.6999, 0.6335, 0.6999, 0.3524, 0.706, 0.3524, 0.6538, 0.3641, 0.6599, 0.3641, 0.6999, 0.02035, 0.8253, 0.3226, 0.8253, 0.3226, 0.9167, 0.09682, 0.9167, 0.05689, 0.906, 0.03105, 0.8801, 0.02035, 0.8402, 0.7022, 0.8253, 1.004, 0.8253, 1.004, 0.8402, 0.9938, 0.8801, 0.9679, 0.906, 0.928, 0.9167, 0.7022, 0.9167, 0.3507, 0.8253, 0.6741, 0.8253, 0.6741, 0.9167, 0.3507, 0.9167, 0.8825, 0.2052, 0.8477, 0.2099, 0.8477, 0.2099, 0.8825, 0.2052, 0.08792, 0.2052, 0.06538, 0.1939, 0.06538, 0.1939, 0.08792, 0.2052, 0.8477, 0.2099, 0.6508, 0.2099, 0.6508, 0.2099, 0.8477, 0.2099, 0.3442, 0.1699, 0.6262, 0.1699, 0.6262, 0.1699, 0.3442, 0.1699, 0.06538, 0.1939, 0.05604, 0.1764, 0.05604, 0.1764, 0.06538, 0.1939, 0.6508, 0.1699, 0.9144, 0.1699, 0.9144, 0.1699, 0.6508, 0.1699, 0.3442, 0.2099, 0.3442, 0.1699, 0.3442, 0.1699, 0.3442, 0.2099, 0.05604, 0.1699, 0.3197, 0.1699, 0.3197, 0.1699, 0.05604, 0.1699, 0.6508, 0.2099, 0.6508, 0.1699, 0.6508, 0.1699, 0.6508, 0.2099, 0.6262, 0.1699, 0.6262, 0.2099, 0.6262, 0.2099, 0.6262, 0.1699, 0.05604, 0.1764, 0.05604, 0.1699, 0.05604, 0.1699, 0.05604, 0.1764, 0.9144, 0.1699, 0.9144, 0.1764, 0.9144, 0.1764, 0.9144, 0.1699, 0.6262, 0.2099, 0.3442, 0.2099, 0.3442, 0.2099, 0.6262, 0.2099, 0.3197, 0.1699, 0.3197, 0.2099, 0.3197, 0.2099, 0.3197, 0.1699, 0.9144, 0.1764, 0.9051, 0.1939, 0.9051, 0.1939, 0.9144, 0.1764, 0.05839, 0.2121, 0.05155, 0.2087, 0.05155, 0.2087, 0.05839, 0.2121, 0.3265, 0.3781, 0.3265, 0.3781, 0.3265, 0.3664, 0.3265, 0.3664, 0.9667, 0.3839, 0.9667, 0.3606, 0.3265, 0.3664, 0.3265, 0.3781, 0.9667, 0.3839, 0.9667, 0.3839, 0.3265, 0.3781, 0.3265, 0.3781, 0.9667, 0.3606, 0.9667, 0.3606, 0.3265, 0.3664, 0.3265, 0.3664, 0.9667, 0.3606, 0.9667, 0.3839, 0.3265, 0.3781, 0.3265, 0.3664, 0.4606, 0.2173, 0.4606, 0.225, 0.5065, 0.225, 0.5065, 0.2173, 0.3284, 0.3922, 0.3284, 0.3575, 0.3284, 0.3575, 0.3284, 0.3922, 0.9728, 0.3402, 0.9728, 0.4096, 0.3284, 0.3922, 0.3284, 0.3575, 0.9728, 0.4096, 0.9728, 0.3402, 0.3284, 0.3575, 0.3284, 0.3922, 0.9728, 0.4096, 0.9728, 0.4096, 0.3284, 0.3922, 0.3284, 0.3922, 0.9728, 0.3402, 0.9728, 0.3402, 0.3284, 0.3575, 0.3284, 0.3575, 0.9121, 0.2121, 0.9189, 0.2087, 0.9189, 0.2087, 0.9121, 0.2121, 0.3405, 0.3627, 0.3405, 0.3627, 0.3405, 0.3741, 0.3405, 0.3741, 0.978, 0.357, 0.978, 0.3799, 0.3405, 0.3741, 0.3405, 0.3627, 0.978, 0.357, 0.978, 0.357, 0.3405, 0.3627, 0.3405, 0.3627, 0.978, 0.3799, 0.978, 0.3799, 0.3405, 0.3741, 0.3405, 0.3741, 0.978, 0.3799, 0.978, 0.357, 0.3405, 0.3627, 0.3405, 0.3741, 0.2011, 0.4799, 0.09048, 0.4483, 0.09048, 0.3717, 0.2011, 0.3717, 0.3117, 0.4483, 0.2011, 0.4799, 0.2011, 0.3717, 0.3117, 0.3717, 0.09048, 0.4483, 0.04467, 0.3717, 0.09048, 0.3717, 0.3575, 0.3717, 0.3117, 0.4483, 0.3117, 0.3717, 0.3117, 0.3717, 0.2011, 0.3717, 0.2011, 0.2635, 0.3117, 0.2952, 0.09048, 0.3717, 0.04467, 0.3717, 0.09048, 0.2952, 0.3575, 0.3717, 0.3117, 0.3717, 0.3117, 0.2952, 0.2011, 0.3717, 0.09048, 0.3717, 0.09048, 0.2952, 0.2011, 0.2635, 0.3117, 0.2952, 0.2011, 0.2635, 0.2011, 0.3717, 0.3117, 0.3717, 0.09048, 0.2952, 0.04467, 0.3717, 0.09048, 0.3717, 0.3575, 0.3717, 0.3117, 0.2952, 0.3117, 0.3717, 0.2011, 0.2635, 0.09048, 0.2952, 0.09048, 0.3717, 0.2011, 0.3717, 0.2011, 0.3717, 0.09048, 0.3717, 0.09048, 0.4483, 0.2011, 0.4799, 0.3117, 0.3717, 0.2011, 0.3717, 0.2011, 0.4799, 0.3117, 0.4483, 0.09048, 0.3717, 0.04467, 0.3717, 0.09048, 0.4483, 0.3575, 0.3717, 0.3117, 0.3717, 0.3117, 0.4483, 0.1923, 0.4766, 0.08101, 0.4468, 0.08101, 0.3749, 0.1923, 0.3749, 0.3036, 0.4468, 0.1923, 0.4766, 0.1923, 0.3749, 0.3036, 0.3749, 0.08101, 0.4468, 0.03491, 0.3749, 0.08101, 0.3749, 0.3497, 0.3749, 0.3036, 0.4468, 0.3036, 0.3749, 0.3036, 0.3749, 0.1923, 0.3749, 0.1923, 0.2733, 0.3036, 0.3031, 0.08101, 0.3749, 0.03491, 0.3749, 0.08101, 0.3031, 0.3497, 0.3749, 0.3036, 0.3749, 0.3036, 0.3031, 0.1923, 0.3749, 0.08101, 0.3749, 0.08101, 0.3031, 0.1923, 0.2733, 0.3036, 0.3031, 0.1923, 0.2733, 0.1923, 0.3749, 0.3036, 0.3749, 0.08101, 0.3031, 0.03491, 0.3749, 0.08101, 0.3749, 0.3497, 0.3749, 0.3036, 0.3031, 0.3036, 0.3749, 0.1923, 0.2733, 0.08101, 0.3031, 0.08101, 0.3749, 0.1923, 0.3749, 0.1923, 0.3749, 0.08101, 0.3749, 0.08101, 0.4468, 0.1923, 0.4766, 0.3036, 0.3749, 0.1923, 0.3749, 0.1923, 0.4766, 0.3036, 0.4468, 0.08101, 0.3749, 0.03491, 0.3749, 0.08101, 0.4468, 0.3497, 0.3749, 0.3036, 0.3749, 0.3036, 0.4468, 0.206, 0.4743, 0.09591, 0.4432, 0.09591, 0.3681, 0.206, 0.3681, 0.3161, 0.4432, 0.206, 0.4743, 0.206, 0.3681, 0.3161, 0.3681, 0.09591, 0.4432, 0.0503, 0.3681, 0.09591, 0.3681, 0.3617, 0.3681, 0.3161, 0.4432, 0.3161, 0.3681, 0.3161, 0.3681, 0.206, 0.3681, 0.206, 0.2619, 0.3161, 0.293, 0.09591, 0.3681, 0.0503, 0.3681, 0.09591, 0.293, 0.3617, 0.3681, 0.3161, 0.3681, 0.3161, 0.293, 0.206, 0.3681, 0.09591, 0.3681, 0.09591, 0.293, 0.206, 0.2619, 0.3161, 0.293, 0.206, 0.2619, 0.206, 0.3681, 0.3161, 0.3681, 0.09591, 0.293, 0.0503, 0.3681, 0.09591, 0.3681, 0.3617, 0.3681, 0.3161, 0.293, 0.3161, 0.3681, 0.206, 0.2619, 0.09591, 0.293, 0.09591, 0.3681, 0.206, 0.3681, 0.206, 0.3681, 0.09591, 0.3681, 0.09591, 0.4432, 0.206, 0.4743, 0.3161, 0.3681, 0.206, 0.3681, 0.206, 0.4743, 0.3161, 0.4432, 0.09591, 0.3681, 0.0503, 0.3681, 0.09591, 0.4432, 0.3617, 0.3681, 0.3161, 0.3681, 0.3161, 0.4432])
me_cube_002.materials.append(mat_button3mat)
me_cube_002.update()

# ---- objects
ob_cube = bpy.data.objects.new('Cube', me_cube)
ob_cube_001 = bpy.data.objects.new('Cube.001', me_cube_001)
ob_cube_002 = bpy.data.objects.new('Cube.002', me_cube_002)

# ---- transforms, parenting, visibility, modifiers, constraints
ob_cube.location = (6.596, -0.1644, 0.1368)
ob_cube.lock_rotations_4d = False
ob_cube.empty_display_type = 'ARROWS'
ob_cube.lineart.crease_threshold = 0.0
ob_cube_001.location = (3.781, -0.08948, 0.3622)
ob_cube_002.location = (0.0, 0.0, 0.0)

# ---- collection membership
col_collection.objects.link(ob_cube)
col_collection.objects.link(ob_cube_001)
col_collection.objects.link(ob_cube_002)

# ---- scene / render settings (as saved in the file)
scene.frame_start = 1; scene.frame_end = 250; scene.frame_set(1)
scene.render.engine = 'BLENDER_EEVEE_NEXT'
scene.cycles.sampling_pattern = 'TABULATED_SOBOL'
scene.cycles.use_light_tree = False
scene.view_settings.view_transform = 'Filmic'
bpy.context.view_layer.update()

# ---- added for rendering (the .blend has no active camera and no usable light): camera, sun
cam_auto = bpy.data.cameras.new('AutoCamera')
cam_auto.lens = 50.0
cam_auto.sensor_width = 36.0
cam_auto.clip_end = 1000.0
ob_auto_camera = bpy.data.objects.new('AutoCamera', cam_auto)
scene.collection.objects.link(ob_auto_camera)
ob_auto_camera.location = (10.2898, -8.85539, 6.22192)
ob_auto_camera.rotation_euler = (1.09748, -7.21219e-08, 0.694738)
scene.camera = ob_auto_camera
light_auto_sun = bpy.data.lights.new('AutoSun', 'SUN')
light_auto_sun.energy = 3.0
light_auto_sun.angle = 0.0523599
ob_auto_sun = bpy.data.objects.new('AutoSun', light_auto_sun)
scene.collection.objects.link(ob_auto_sun)
ob_auto_sun.rotation_euler = (0.872665, 0.174533, 0.523599)
bpy.context.view_layer.update()
